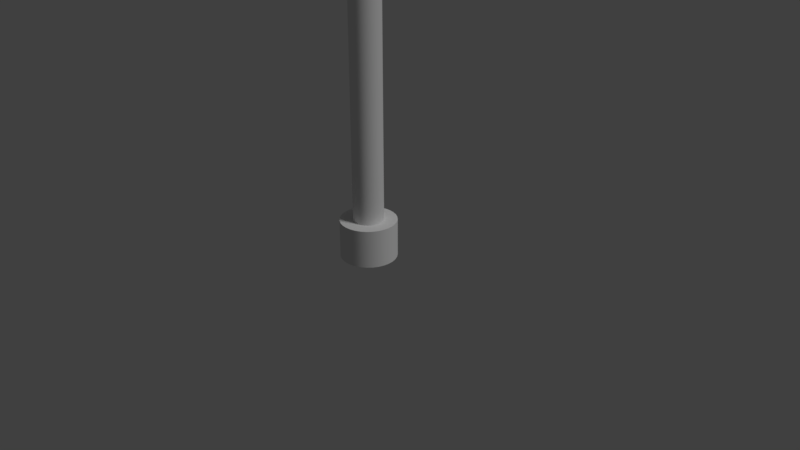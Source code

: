 # Source: lampPost1.blend  (saved by Blender 2.79.0; exported with 4.5.12 LTS)
import bpy
from mathutils import Matrix  # noqa: F401  (used for matrix-valued properties, if any)

bpy.ops.wm.read_factory_settings(use_empty=True)
scene = bpy.context.scene
scene.name = 'Scene'

# ---- collections
col_collection_1 = bpy.data.collections.new('Collection 1'); scene.collection.children.link(col_collection_1)

# ---- materials (node trees are filled in below, after node groups)
mat_light = bpy.data.materials.new('light')
mat_light.alpha_threshold = 0.0
mat_light.use_transparent_shadow = False
mat_light.roughness = 0.5
mat_light.line_color = (0.0, 0.0, 0.0, 1.0)
mat_post = bpy.data.materials.new('post')
mat_post.alpha_threshold = 0.0
mat_post.use_transparent_shadow = False
mat_post.roughness = 0.5
mat_post.specular_intensity = 0.125
mat_cement = bpy.data.materials.new('cement')
mat_cement.alpha_threshold = 0.0
mat_cement.use_transparent_shadow = False
mat_cement.roughness = 0.5
mat_cement.specular_intensity = 0.025

# ---- node groups
ng_auto_smooth = bpy.data.node_groups.new('Auto Smooth', 'GeometryNodeTree')
_s = ng_auto_smooth.interface.new_socket(name='Geometry', in_out='OUTPUT', socket_type='NodeSocketGeometry')
_s = ng_auto_smooth.interface.new_socket(name='Geometry', in_out='INPUT', socket_type='NodeSocketGeometry')
_s = ng_auto_smooth.interface.new_socket(name='Angle', in_out='INPUT', socket_type='NodeSocketFloat')
_s.subtype = 'ANGLE'
_s.min_value = 0.0
_s.max_value = 3.142
ng_auto_smooth.is_modifier = True
_N = ng_auto_smooth.nodes; _L = ng_auto_smooth.links
n0 = _N.new('NodeGroupOutput'); n0.name = 'Group Output'; n0.location = (480, -100)
n1 = _N.new('NodeGroupInput'); n1.name = 'Group Input'; n1.location = (-420, -300)
n2 = _N.new('NodeGroupInput'); n2.name = 'Group Input.001'; n2.location = (-60, -100)
n3 = _N.new('GeometryNodeSetShadeSmooth'); n3.name = 'Set Shade Smooth'; n3.location = (120, -100)
n3.domain = 'EDGE'
n4 = _N.new('GeometryNodeSetShadeSmooth'); n4.name = 'Set Shade Smooth.001'; n4.location = (300, -100)
n5 = _N.new('GeometryNodeInputMeshEdgeAngle'); n5.name = 'Edge Angle'; n5.location = (-420, -220)
n6 = _N.new('GeometryNodeInputEdgeSmooth'); n6.name = 'Is Edge Smooth'; n6.location = (-60, -160)
n7 = _N.new('GeometryNodeInputShadeSmooth'); n7.name = 'Is Face Smooth'; n7.location = (-240, -340)
n8 = _N.new('FunctionNodeBooleanMath'); n8.name = 'Boolean Math'; n8.location = (-60, -220)
n9 = _N.new('FunctionNodeCompare'); n9.name = 'Compare'; n9.location = (-240, -180)
n9.operation = 'LESS_EQUAL'
_L.new(n5.outputs[0], n9.inputs[0])
_L.new(n4.outputs[0], n0.inputs[0])
_L.new(n1.outputs[1], n9.inputs[1])
_L.new(n9.outputs[0], n8.inputs[0])
_L.new(n7.outputs[0], n8.inputs[1])
_L.new(n2.outputs[0], n3.inputs[0])
_L.new(n6.outputs[0], n3.inputs[1])
_L.new(n3.outputs[0], n4.inputs[0])
_L.new(n8.outputs[0], n3.inputs[2])
n0.is_active_output = True

# ---- material node trees

# ---- world
world_world = bpy.data.worlds.new('World'); scene.world = world_world
world_world.color = (0.05088, 0.05088, 0.05088)
world_world.use_sun_shadow = False
world_world.sun_shadow_jitter_overblur = 0.0
world_world.cycles.sampling_method = 'MANUAL'

# ---- cameras
cam_camera = bpy.data.cameras.new('Camera')
cam_camera.clip_end = 100.0
cam_camera.lens = 35.0
cam_camera.sensor_width = 32.0
cam_camera.sensor_height = 18.0
cam_camera.ortho_scale = 7.314
cam_camera.dof.focus_distance = 0.0
cam_camera.dof.aperture_fstop = 128.0

# ---- lights
light_lamp = bpy.data.lights.new('Lamp', 'SUN')
light_lamp.transmission_factor = 0.0
light_lamp.cutoff_distance = 30.0
light_lamp.angle = 0.1993
light_lamp.energy = 1.0
light_lamp.shadow_buffer_clip_start = 1.001
light_lamp.shadow_soft_size = 0.1
light_lamp.shadow_cascade_max_distance = 1000.0

# ---- meshes
me_cylinder = bpy.data.meshes.new('Cylinder')
me_cylinder.from_pydata([(-0.0001786, 5.588e-09, 7.5), (0.3549, 0.07063, 6.994), (-0.0001785, 1.863e-09, 6.988), (-0.3553, -0.07063, 6.994), (0.3549, -0.07063, 6.994), (-0.3553, 0.07063, 6.994), (0.3009, -0.2011, 6.994), (-0.3012, 0.2011, 6.994), (0.201, -0.301, 6.994), (-0.2013, 0.301, 6.994), (0.07045, -0.3551, 6.994), (0.07045, 0.3551, 6.994), (-0.07081, 0.3551, 6.994), (-0.07081, -0.3551, 6.994), (0.201, 0.301, 6.994), (-0.2013, -0.301, 6.994), (0.3009, 0.2011, 6.994), (-0.3012, -0.2011, 6.994), (0.02578, 0.1958, 7.597), (0.04101, 0.3115, 7.529), (0.01172, 0.08904, 7.63), (0.03437, 0.08298, 7.63), (0.07557, 0.1825, 7.597), (0.1202, 0.2902, 7.529), (0.1202, 0.1567, 7.597), (0.1912, 0.2492, 7.529), (0.05467, 0.07125, 7.63), (0.07125, 0.05467, 7.63), (0.1567, 0.1202, 7.597), (0.2492, 0.1912, 7.529), (0.2902, 0.1202, 7.529), (0.08298, 0.03437, 7.63), (0.1825, 0.07557, 7.597), (0.1958, 0.02578, 7.597), (0.3115, 0.04101, 7.529), (0.08904, 0.01172, 7.63), (0.08904, -0.01172, 7.63), (0.1958, -0.02578, 7.597), (0.3115, -0.04101, 7.529), (0.2902, -0.1202, 7.529), (0.08298, -0.03437, 7.63), (0.1825, -0.07557, 7.597), (0.1567, -0.1202, 7.597), (0.2492, -0.1912, 7.529), (0.07125, -0.05467, 7.63), (0.05467, -0.07125, 7.63), (0.1202, -0.1567, 7.597), (0.1912, -0.2492, 7.529), (0.1202, -0.2902, 7.529), (0.03437, -0.08297, 7.63), (0.07557, -0.1825, 7.597), (0.02578, -0.1958, 7.597), (0.04101, -0.3115, 7.529), (0.01172, -0.08904, 7.63), (-0.01172, -0.08904, 7.63), (-0.02578, -0.1958, 7.597), (-0.04101, -0.3115, 7.529), (-0.1202, -0.2902, 7.529), (-0.03437, -0.08297, 7.63), (-0.07557, -0.1825, 7.597), (-0.1202, -0.1567, 7.597), (-0.1912, -0.2492, 7.529), (-0.05467, -0.07125, 7.63), (-0.07125, -0.05467, 7.63), (-0.1567, -0.1202, 7.597), (-0.2492, -0.1912, 7.529), (-0.2902, -0.1202, 7.529), (-0.08298, -0.03437, 7.63), (-0.1825, -0.07557, 7.597), (-0.08904, -0.01172, 7.63), (-0.1958, -0.02578, 7.597), (-0.3115, -0.04101, 7.529), (-0.08904, 0.01172, 7.63), (-0.1958, 0.02578, 7.597), (-0.3115, 0.04101, 7.529), (-0.1825, 0.07557, 7.597), (-0.2902, 0.1202, 7.529), (-0.08298, 0.03437, 7.63), (-0.07125, 0.05467, 7.63), (-0.1567, 0.1202, 7.597), (-0.2492, 0.1912, 7.529), (-0.1912, 0.2492, 7.529), (-0.05467, 0.07125, 7.63), (-0.1202, 0.1567, 7.597), (-0.07557, 0.1825, 7.597), (-0.1202, 0.2902, 7.529), (-0.03437, 0.08298, 7.63), (-0.01172, 0.08904, 7.63), (-0.02578, 0.1958, 7.597), (-0.04101, 0.3115, 7.529), (0.03827, 0.1924, -6.0), (0.03827, 0.1924, 6.0), (0.109, 0.1631, -6.0), (0.109, 0.1631, 6.0), (0.1631, 0.109, -6.0), (0.1631, 0.109, 6.0), (0.1924, 0.03827, -6.0), (0.1924, 0.03827, 6.0), (0.1924, -0.03827, -6.0), (0.1924, -0.03827, 6.0), (0.1631, -0.109, -6.0), (0.1631, -0.109, 6.0), (0.109, -0.1631, -6.0), (0.109, -0.1631, 6.0), (0.03827, -0.1924, -6.0), (0.03827, -0.1924, 6.0), (-0.03827, -0.1924, -6.0), (-0.03827, -0.1924, 6.0), (-0.109, -0.1631, -6.0), (-0.109, -0.1631, 6.0), (-0.1631, -0.109, -6.0), (-0.1631, -0.109, 6.0), (-0.1924, -0.03827, -6.0), (-0.1924, -0.03827, 6.0), (-0.1924, 0.03827, -6.0), (-0.1924, 0.03827, 6.0), (-0.1631, 0.109, -6.0), (-0.1631, 0.109, 6.0), (-0.109, 0.1631, -6.0), (-0.109, 0.1631, 6.0), (-0.03827, 0.1924, -6.0), (-0.03827, 0.1924, 6.0), (0.07175, 0.3607, -6.0), (0.2043, 0.3058, -6.0), (0.3058, 0.2043, -6.0), (0.3607, 0.07175, -6.0), (0.3607, -0.07175, -6.0), (0.3058, -0.2043, -6.0), (0.2043, -0.3058, -6.0), (0.07175, -0.3607, -6.0), (-0.07175, -0.3607, -6.0), (-0.2043, -0.3058, -6.0), (-0.3058, -0.2043, -6.0), (-0.3607, -0.07175, -6.0), (-0.3607, 0.07175, -6.0), (-0.3058, 0.2043, -6.0), (-0.2043, 0.3058, -6.0), (-0.07175, 0.3607, -6.0), (0.07175, 0.3607, -6.5), (0.2043, 0.3058, -6.5), (0.3058, 0.2043, -6.5), (0.3607, 0.07175, -6.5), (0.3607, -0.07175, -6.5), (0.3058, -0.2043, -6.5), (0.2043, -0.3058, -6.5), (0.07175, -0.3607, -6.5), (-0.07175, -0.3607, -6.5), (-0.2043, -0.3058, -6.5), (-0.3058, -0.2043, -6.5), (-0.3607, -0.07175, -6.5), (-0.3607, 0.07175, -6.5), (-0.3058, 0.2043, -6.5), (-0.2043, 0.3058, -6.5), (-0.07175, 0.3607, -6.5), (0.1194, 0.6012, 7.0), (0.3404, 0.5097, 7.0), (0.5095, 0.3406, 7.0), (0.601, 0.1196, 7.0), (0.601, -0.1196, 7.0), (0.5095, -0.3406, 7.0), (0.3404, -0.5097, 7.0), (0.1194, -0.6012, 7.0), (-0.1198, -0.6012, 7.0), (-0.3407, -0.5097, 7.0), (-0.5099, -0.3406, 7.0), (-0.6014, -0.1196, 7.0), (-0.6014, 0.1196, 7.0), (-0.5099, 0.3406, 7.0), (-0.3407, 0.5097, 7.0), (-0.1198, 0.6012, 7.0), (0.1194, 0.6012, 7.5), (0.3404, 0.5097, 7.5), (0.5095, 0.3406, 7.5), (0.601, 0.1196, 7.5), (0.601, -0.1196, 7.5), (0.5095, -0.3406, 7.5), (0.3404, -0.5097, 7.5), (0.1194, -0.6012, 7.5), (-0.1198, -0.6012, 7.5), (-0.3407, -0.5097, 7.5), (-0.5099, -0.3406, 7.5), (-0.6014, -0.1196, 7.5), (-0.6014, 0.1196, 7.5), (-0.5099, 0.3406, 7.5), (-0.3407, 0.5097, 7.5), (-0.1198, 0.6012, 7.5), (0.1123, 0.0625, 6.1), (0.3498, 0.0625, 6.5), (0.2467, 0.0625, 6.3), (-0.1085, 0.0625, 6.1), (-0.2429, 0.0625, 6.3), (-0.5429, -0.0625, 6.7), (-0.5835, 0.0625, 6.9), (-0.5429, 0.0625, 6.7), (-0.471, 0.0625, 6.5), (0.1123, -0.0625, 6.1), (0.2467, -0.0625, 6.3), (0.3498, -0.0625, 6.5), (0.3717, 0.0625, 6.3), (0.5873, -0.0625, 6.9), (0.5467, -0.0625, 6.7), (-0.2335, -0.0625, 6.1), (-0.4179, 0.0625, 6.7), (-0.4585, -0.0625, 6.9), (-0.4179, -0.0625, 6.7), (-0.346, -0.0625, 6.5), (-0.2429, -0.0625, 6.3), (-0.3679, -0.0625, 6.3), (0.08054, 0.4058, 7.0), (0.2297, 0.344, 7.0), (0.3439, 0.2299, 7.0), (0.4056, 0.08072, 7.0), (0.4056, -0.08072, 7.0), (0.3439, -0.2299, 7.0), (0.2297, -0.344, 7.0), (0.08054, -0.4058, 7.0), (-0.0809, -0.4058, 7.0), (-0.2301, -0.344, 7.0), (-0.3442, -0.2299, 7.0), (-0.406, -0.08072, 7.0), (-0.406, 0.08072, 7.0), (-0.3442, 0.2299, 7.0), (-0.2301, 0.344, 7.0), (-0.0809, 0.4058, 7.0), (0.04775, 0.241, 6.989), (0.1363, 0.2043, 6.989), (0.2041, 0.1365, 6.989), (0.2408, 0.04793, 6.989), (0.2408, -0.04793, 6.989), (0.2041, -0.1365, 6.989), (0.1363, -0.2043, 6.989), (0.04775, -0.241, 6.989), (-0.04811, -0.241, 6.989), (-0.1367, -0.2043, 6.989), (-0.2045, -0.1365, 6.989), (-0.2411, -0.04793, 6.989), (-0.2411, 0.04793, 6.989), (-0.2044, 0.1365, 6.989), (-0.1367, 0.2043, 6.989), (-0.04811, 0.241, 6.989), (0.3619, -1.118e-08, 6.994), (0.3344, 0.1386, 6.994), (-0.3623, 1.863e-09, 6.994), (-0.3347, -0.1386, 6.994), (0.3344, -0.1386, 6.994), (-0.3347, 0.1386, 6.994), (0.2559, -0.2561, 6.994), (-0.2562, 0.2561, 6.994), (0.1384, -0.3346, 6.994), (-0.1388, 0.3346, 6.994), (-0.0001785, -0.3621, 6.994), (0.1384, 0.3346, 6.994), (-0.0001785, 0.3621, 6.994), (-0.1388, -0.3346, 6.994), (0.2559, 0.2561, 6.994), (-0.2562, -0.2561, 6.994), (0.4623, -0.0625, 6.9), (0.2373, 0.0625, 6.1), (0.2373, -0.0625, 6.1), (0.4217, -0.0625, 6.7), (0.4623, 0.0625, 6.9), (0.4217, 0.0625, 6.7), (0.5873, 0.0625, 6.9), (0.5467, 0.0625, 6.7), (0.4748, 0.0625, 6.5), (0.4748, -0.0625, 6.5), (0.3717, -0.0625, 6.3), (-0.4585, 0.0625, 6.9), (-0.1085, -0.0625, 6.1), (-0.2335, 0.0625, 6.1), (-0.346, 0.0625, 6.5), (-0.5835, -0.0625, 6.9), (-0.471, -0.0625, 6.5), (-0.3679, 0.0625, 6.3), (0.05111, 0.1908, 7.597), (0.08131, 0.3035, 7.529), (0.03925, 0.06798, 7.631), (0.09875, 0.171, 7.597), (0.1571, 0.2721, 7.529), (0.1408, 0.34, 7.488), (0.05326, 0.1286, 7.619), (0.09875, 0.2384, 7.567), (0.1396, 0.1396, 7.597), (0.2221, 0.2221, 7.529), (0.1571, 0.2047, 7.567), (0.08473, 0.1104, 7.619), (0.2241, 0.292, 7.488), (0.171, 0.09875, 7.597), (0.2721, 0.1571, 7.529), (0.1104, 0.08473, 7.619), (0.2047, 0.1571, 7.567), (0.292, 0.2241, 7.488), (0.1908, 0.05112, 7.597), (0.3035, 0.08131, 7.529), (0.34, 0.1408, 7.488), (0.2384, 0.09875, 7.567), (0.1286, 0.05326, 7.619), (0.1975, 1.392e-07, 7.597), (0.3142, 1.332e-07, 7.529), (0.2558, 0.03368, 7.567), (0.138, 0.01817, 7.619), (0.3649, 0.04804, 7.488), (0.1908, -0.05111, 7.597), (0.3035, -0.08131, 7.529), (0.3649, -0.04804, 7.488), (0.138, -0.01817, 7.619), (0.2558, -0.03368, 7.567), (0.171, -0.09875, 7.597), (0.2721, -0.1571, 7.529), (0.34, -0.1408, 7.488), (0.2384, -0.09875, 7.567), (0.1286, -0.05326, 7.619), (0.1396, -0.1396, 7.597), (0.2221, -0.2221, 7.529), (0.2047, -0.1571, 7.567), (0.1104, -0.08473, 7.619), (0.292, -0.2241, 7.488), (0.09875, -0.171, 7.597), (0.1571, -0.2721, 7.529), (0.2241, -0.292, 7.488), (0.08473, -0.1104, 7.619), (0.1571, -0.2047, 7.567), (0.05111, -0.1908, 7.597), (0.08131, -0.3035, 7.529), (0.1408, -0.34, 7.488), (0.09875, -0.2384, 7.567), (0.05326, -0.1286, 7.619), (-1.397e-09, -0.1975, 7.597), (-2.049e-08, -0.3142, 7.529), (0.03368, -0.2558, 7.567), (0.01817, -0.138, 7.619), (0.04804, -0.3649, 7.488), (-0.05111, -0.1908, 7.597), (-0.08131, -0.3035, 7.529), (-0.04804, -0.3649, 7.488), (-0.01817, -0.138, 7.619), (-0.03368, -0.2558, 7.567), (-0.09875, -0.171, 7.597), (-0.1571, -0.2721, 7.529), (-0.1408, -0.34, 7.488), (-0.09875, -0.2384, 7.567), (-0.05326, -0.1286, 7.619), (-0.1396, -0.1396, 7.597), (-0.2221, -0.2221, 7.529), (-0.1571, -0.2047, 7.567), (-0.08473, -0.1104, 7.619), (-0.2241, -0.292, 7.488), (-0.171, -0.09875, 7.597), (-0.2721, -0.1571, 7.529), (-0.292, -0.2241, 7.488), (-0.1104, -0.08473, 7.619), (-0.2047, -0.1571, 7.567), (-0.1908, -0.05111, 7.597), (-0.3035, -0.08131, 7.529), (-0.34, -0.1408, 7.488), (-0.2384, -0.09875, 7.567), (-0.1286, -0.05326, 7.619), (-0.1975, 1.392e-07, 7.597), (-0.3142, 1.425e-07, 7.529), (-0.138, -0.01817, 7.619), (-0.2558, -0.03368, 7.567), (-0.3649, -0.04804, 7.488), (-0.1908, 0.05112, 7.597), (-0.3035, 0.08131, 7.529), (-0.3649, 0.04804, 7.488), (-0.138, 0.01817, 7.619), (-0.2558, 0.03368, 7.567), (-0.171, 0.09875, 7.597), (-0.2721, 0.1571, 7.529), (-0.2384, 0.09875, 7.567), (-0.1286, 0.05326, 7.619), (-0.34, 0.1408, 7.488), (-0.1396, 0.1396, 7.597), (-0.2221, 0.2221, 7.529), (-0.1104, 0.08473, 7.619), (-0.2047, 0.1571, 7.567), (-0.292, 0.2241, 7.488), (-0.09875, 0.171, 7.597), (-0.1571, 0.2721, 7.529), (-0.2241, 0.292, 7.488), (-0.1571, 0.2047, 7.567), (-0.08473, 0.1104, 7.619), (-0.05111, 0.1908, 7.597), (-0.08131, 0.3035, 7.529), (-0.09875, 0.2384, 7.567), (-0.05326, 0.1286, 7.619), (-0.1408, 0.34, 7.488), (3.725e-09, 0.1975, 7.597), (2.608e-08, 0.3142, 7.529), (-0.04804, 0.3649, 7.488), (-0.01817, 0.138, 7.619), (-0.03368, 0.2558, 7.567), (-5.262e-08, 0.07849, 7.631), (0.02032, 0.07582, 7.631), (0.03368, 0.2558, 7.567), (0.01817, 0.138, 7.619), (0.04804, 0.3649, 7.488), (0.0555, 0.0555, 7.631), (0.06798, 0.03925, 7.631), (0.07582, 0.02032, 7.631), (0.07849, 6.775e-08, 7.631), (0.07582, -0.02032, 7.631), (0.06798, -0.03925, 7.631), (0.0555, -0.0555, 7.631), (0.03925, -0.06798, 7.631), (0.02032, -0.07582, 7.631), (-3.912e-08, -0.07849, 7.631), (-0.02032, -0.07582, 7.631), (-0.03925, -0.06798, 7.631), (-0.0555, -0.0555, 7.631), (-0.06798, -0.03925, 7.631), (-0.07582, -0.02032, 7.631), (-0.07849, 5.728e-08, 7.631), (-0.07582, 0.02032, 7.631), (-0.06798, 0.03925, 7.631), (-0.0555, 0.0555, 7.631), (-0.03925, 0.06798, 7.631), (-0.02032, 0.07582, 7.631), (1.639e-08, 0.1962, -6.0), (1.639e-08, 0.1962, 6.0), (0.07508, 0.1813, -6.0), (0.07508, 0.1813, 6.0), (0.1387, 0.1387, -6.0), (0.1387, 0.1387, 6.0), (0.1813, 0.07508, -6.0), (0.1813, 0.07508, 6.0), (0.1962, -9.7e-09, -6.0), (0.1962, -9.7e-09, 6.0), (0.1813, -0.07508, -6.0), (0.1813, -0.07508, 6.0), (0.1387, -0.1387, -6.0), (0.1387, -0.1387, 6.0), (0.07508, -0.1813, -6.0), (0.07508, -0.1813, 6.0), (3.345e-08, -0.1962, -6.0), (3.345e-08, -0.1962, 6.0), (-0.07508, -0.1813, -6.0), (-0.07508, -0.1813, 6.0), (-0.1387, -0.1387, -6.0), (-0.1387, -0.1387, 6.0), (-0.1813, -0.07508, -6.0), (-0.1813, -0.07508, 6.0), (-0.1962, 2.371e-09, -6.0), (-0.1962, 2.371e-09, 6.0), (-0.1813, 0.07508, -6.0), (-0.1813, 0.07508, 6.0), (-0.1387, 0.1387, -6.0), (-0.1387, 0.1387, 6.0), (-0.07508, 0.1813, -6.0), (-0.07508, 0.1813, 6.0), (1.83e-08, 0.3679, -6.0), (0.1408, 0.3399, -6.0), (0.2601, 0.2601, -6.0), (0.3399, 0.1408, -6.0), (0.3679, -1.839e-08, -6.0), (0.3399, -0.1408, -6.0), (0.2601, -0.2601, -6.0), (0.1408, -0.3399, -6.0), (5.332e-08, -0.3679, -6.0), (-0.1408, -0.3399, -6.0), (-0.2601, -0.2601, -6.0), (-0.3399, -0.1408, -6.0), (-0.3679, 9.79e-10, -6.0), (-0.3399, 0.1408, -6.0), (-0.2601, 0.2601, -6.0), (-0.1408, 0.3399, -6.0), (1.83e-08, 0.3679, -6.5), (0.1408, 0.3399, -6.5), (0.2601, 0.2601, -6.5), (0.3399, 0.1408, -6.5), (0.3679, -1.839e-08, -6.5), (0.3399, -0.1408, -6.5), (0.2601, -0.2601, -6.5), (0.1408, -0.3399, -6.5), (5.332e-08, -0.3679, -6.5), (-0.1408, -0.3399, -6.5), (-0.2601, -0.2601, -6.5), (-0.3399, -0.1408, -6.5), (-0.3679, 9.79e-10, -6.5), (-0.3399, 0.1408, -6.5), (-0.2601, 0.2601, -6.5), (-0.1408, 0.3399, -6.5), (-0.0001785, 0.6131, 7.0), (0.2344, 0.5664, 7.0), (0.4334, 0.4335, 7.0), (0.5663, 0.2346, 7.0), (0.6129, -3.111e-08, 7.0), (0.5663, -0.2346, 7.0), (0.4334, -0.4335, 7.0), (0.2344, -0.5664, 7.0), (-0.0001785, -0.6131, 7.0), (-0.2348, -0.5664, 7.0), (-0.4337, -0.4335, 7.0), (-0.5666, -0.2346, 7.0), (-0.6133, 6.147e-09, 7.0), (-0.5666, 0.2346, 7.0), (-0.4337, 0.4335, 7.0), (-0.2348, 0.5664, 7.0), (-0.0001785, 0.6131, 7.5), (0.2344, 0.5664, 7.5), (0.4334, 0.4335, 7.5), (0.5663, 0.2346, 7.5), (0.6129, -3.111e-08, 7.5), (0.5663, -0.2346, 7.5), (0.4334, -0.4335, 7.5), (0.2344, -0.5664, 7.5), (-0.0001785, -0.6131, 7.5), (-0.2348, -0.5664, 7.5), (-0.4337, -0.4335, 7.5), (-0.5666, -0.2346, 7.5), (-0.6133, 6.147e-09, 7.5), (-0.5666, 0.2346, 7.5), (-0.4337, 0.4335, 7.5), (-0.2348, 0.5664, 7.5), (0.03732, 0.0625, 6.0), (0.4748, 0.0625, 7.0), (0.1623, -0.0625, 6.0), (0.1623, 0.0625, 6.0), (0.5998, 0.0625, 7.0), (0.4459, -0.0625, 6.8), (0.3897, 0.0625, 6.6), (0.3022, 0.0625, 6.4), (0.1834, 0.0625, 6.2), (0.5147, 0.0625, 6.6), (0.4272, -0.0625, 6.4), (-0.03351, 0.0625, 6.0), (-0.471, 0.0625, 7.0), (-0.03351, -0.0625, 6.0), (-0.1585, 0.0625, 6.0), (-0.596, 0.0625, 7.0), (-0.1796, 0.0625, 6.2), (-0.2984, 0.0625, 6.4), (-0.5671, -0.0625, 6.8), (-0.5109, -0.0625, 6.6), (-0.5671, 0.0625, 6.8), (-0.5109, 0.0625, 6.6), (-0.4234, 0.0625, 6.4), (0.03732, -0.0625, 6.0), (0.4748, -0.0625, 7.0), (0.5998, -0.0625, 7.0), (0.1834, -0.0625, 6.2), (0.3022, -0.0625, 6.4), (0.3897, -0.0625, 6.6), (0.4459, 0.0625, 6.8), (0.5709, 0.0625, 6.8), (0.4272, 0.0625, 6.4), (0.3084, 0.0625, 6.2), (0.5709, -0.0625, 6.8), (0.5147, -0.0625, 6.6), (0.3084, -0.0625, 6.2), (-0.471, -0.0625, 7.0), (-0.1585, -0.0625, 6.0), (-0.596, -0.0625, 7.0), (-0.3859, 0.0625, 6.6), (-0.4421, 0.0625, 6.8), (-0.4421, -0.0625, 6.8), (-0.3859, -0.0625, 6.6), (-0.2984, -0.0625, 6.4), (-0.1796, -0.0625, 6.2), (-0.4234, -0.0625, 6.4), (-0.3046, -0.0625, 6.2), (-0.3046, 0.0625, 6.2), (-0.0001785, 0.4138, 7.0), (0.1582, 0.3823, 7.0), (0.2925, 0.2926, 7.0), (0.3822, 0.1584, 7.0), (0.4137, -1.836e-08, 7.0), (0.3822, -0.1584, 7.0), (0.2925, -0.2926, 7.0), (0.1582, -0.3823, 7.0), (-0.0001785, -0.4138, 7.0), (-0.1586, -0.3823, 7.0), (-0.2928, -0.2926, 7.0), (-0.3825, -0.1584, 7.0), (-0.414, 2.969e-09, 7.0), (-0.3825, 0.1584, 7.0), (-0.2928, 0.2926, 7.0), (-0.1586, 0.3823, 7.0), (-0.0001785, 0.2962, 6.99), (0.1132, 0.2737, 6.99), (0.2093, 0.2095, 6.99), (0.2735, 0.1134, 6.99), (0.296, -8.202e-09, 6.99), (0.2735, -0.1134, 6.99), (0.2093, -0.2095, 6.99), (0.1132, -0.2737, 6.99), (-0.0001785, -0.2962, 6.99), (-0.1135, -0.2737, 6.99), (-0.2096, -0.2095, 6.99), (-0.2738, -0.1134, 6.99), (-0.2964, 3.585e-09, 6.99), (-0.2738, 0.1134, 6.99), (-0.2096, 0.2095, 6.99), (-0.1135, 0.2737, 6.99), (0.03529, 0.1317, 7.619), (0.06679, 0.2493, 7.567), (0.09526, 0.3555, 7.488), (-9.791e-08, -2.712e-08, 7.64), (0.06818, 0.1181, 7.619), (0.129, 0.2235, 7.567), (0.184, 0.3188, 7.488), (0.09642, 0.09642, 7.619), (0.1825, 0.1825, 7.567), (0.2603, 0.2603, 7.488), (0.1181, 0.06818, 7.619), (0.2235, 0.129, 7.567), (0.3188, 0.184, 7.488), (0.1317, 0.03529, 7.619), (0.2493, 0.06679, 7.567), (0.3555, 0.09526, 7.488), (0.1364, 1.237e-07, 7.619), (0.258, 1.357e-07, 7.567), (0.3681, 1.31e-07, 7.488), (0.1317, -0.03529, 7.619), (0.2493, -0.06679, 7.567), (0.3555, -0.09526, 7.488), (0.1181, -0.06818, 7.619), (0.2235, -0.129, 7.567), (0.3188, -0.184, 7.488), (0.09642, -0.09642, 7.619), (0.1825, -0.1825, 7.567), (0.2603, -0.2603, 7.488), (0.06818, -0.1181, 7.619), (0.129, -0.2235, 7.567), (0.184, -0.3188, 7.488), (0.03529, -0.1317, 7.619), (0.06679, -0.2493, 7.567), (0.09526, -0.3555, 7.488), (-5.965e-09, -0.1364, 7.619), (-1.113e-08, -0.258, 7.567), (-2.961e-08, -0.3681, 7.488), (-0.03529, -0.1317, 7.619), (-0.06679, -0.2493, 7.567), (-0.09526, -0.3555, 7.488), (-0.06818, -0.1181, 7.619), (-0.129, -0.2235, 7.567), (-0.184, -0.3188, 7.488), (-0.09642, -0.09642, 7.619), (-0.1825, -0.1825, 7.567), (-0.2603, -0.2603, 7.488), (-0.1181, -0.06818, 7.619), (-0.2235, -0.129, 7.567), (-0.3188, -0.184, 7.488), (-0.1317, -0.03529, 7.619), (-0.2493, -0.06679, 7.567), (-0.3555, -0.09526, 7.488), (-0.1364, 1.126e-07, 7.619), (-0.258, 1.46e-07, 7.567), (-0.3681, 1.351e-07, 7.488), (-0.1317, 0.03529, 7.619), (-0.2493, 0.06679, 7.567), (-0.3555, 0.09526, 7.488), (-0.1181, 0.06818, 7.619), (-0.2235, 0.129, 7.567), (-0.3188, 0.184, 7.488), (-0.09642, 0.09642, 7.619), (-0.1825, 0.1825, 7.567), (-0.2603, 0.2603, 7.488), (-0.06818, 0.1181, 7.619), (-0.129, 0.2235, 7.567), (-0.184, 0.3188, 7.488), (-0.03529, 0.1317, 7.619), (-0.06679, 0.2493, 7.567), (-0.09526, 0.3555, 7.488), (-1.951e-08, 0.1364, 7.619), (1.774e-08, 0.258, 7.567), (3.232e-08, 0.3681, 7.488)], [], [(421, 420, 90, 91), (421, 93, 92, 420), (423, 422, 92, 93), (423, 95, 94, 422), (425, 424, 94, 95), (425, 97, 96, 424), (427, 426, 96, 97), (427, 99, 98, 426), (429, 428, 98, 99), (429, 101, 100, 428), (431, 430, 100, 101), (431, 103, 102, 430), (433, 432, 102, 103), (433, 105, 104, 432), (435, 434, 104, 105), (435, 107, 106, 434), (437, 436, 106, 107), (437, 109, 108, 436), (439, 438, 108, 109), (439, 111, 110, 438), (441, 440, 110, 111), (441, 113, 112, 440), (443, 442, 112, 113), (443, 115, 114, 442), (445, 444, 114, 115), (445, 117, 116, 444), (447, 446, 116, 117), (447, 119, 118, 446), (91, 419, 121, 449, 119, 447, 117, 445, 115, 443, 113, 441, 111, 439, 109, 437, 107, 435, 105, 433, 103, 431, 101, 429, 99, 427, 97, 425, 95, 423, 93, 421), (449, 448, 118, 119), (449, 121, 120, 448), (418, 120, 121, 419), (438, 460, 131, 108), (448, 465, 136, 118), (108, 131, 459, 436), (424, 453, 124, 94), (118, 136, 464, 446), (434, 458, 129, 104), (94, 124, 452, 422), (420, 451, 122, 90), (104, 129, 457, 432), (444, 463, 134, 114), (90, 122, 450, 418), (430, 456, 127, 100), (114, 134, 462, 442), (440, 461, 132, 110), (100, 127, 455, 428), (450, 137, 120, 418), (110, 132, 460, 438), (426, 454, 125, 96), (120, 137, 465, 448), (459, 130, 106, 436), (96, 125, 453, 424), (464, 135, 116, 446), (106, 130, 458, 434), (452, 123, 92, 422), (116, 135, 463, 444), (457, 128, 102, 432), (92, 123, 451, 420), (462, 133, 112, 442), (102, 128, 456, 430), (455, 126, 98, 428), (112, 133, 461, 440), (461, 477, 148, 132), (98, 126, 454, 426), (454, 470, 141, 125), (132, 148, 476, 460), (462, 478, 149, 133), (125, 141, 469, 453), (455, 471, 142, 126), (133, 149, 477, 461), (463, 479, 150, 134), (126, 142, 470, 454), (456, 472, 143, 127), (134, 150, 478, 462), (464, 480, 151, 135), (127, 143, 471, 455), (457, 473, 144, 128), (135, 151, 479, 463), (465, 481, 152, 136), (128, 144, 472, 456), (458, 474, 145, 129), (136, 152, 480, 464), (451, 467, 138, 122), (129, 145, 473, 457), (466, 153, 137, 450), (122, 138, 466, 450), (459, 475, 146, 130), (137, 153, 481, 465), (452, 468, 139, 123), (130, 146, 474, 458), (476, 147, 131, 460), (123, 139, 467, 451), (469, 140, 124, 453), (131, 147, 475, 459), (488, 568, 213, 159), (124, 140, 468, 452), (487, 503, 175, 159), (159, 213, 567, 487), (0, 171, 499, 170), (0, 170, 498, 185), (0, 185, 513, 184), (0, 184, 512, 183), (0, 183, 511, 182), (0, 182, 510, 181), (0, 181, 509, 180), (0, 180, 508, 179), (0, 179, 507, 178), (0, 178, 506, 177), (0, 177, 505, 176), (0, 176, 504, 175), (0, 175, 503, 174), (0, 174, 502, 173), (0, 173, 501, 172), (0, 172, 500, 171), (495, 511, 183, 167), (159, 175, 504, 488), (504, 176, 160, 488), (167, 183, 512, 496), (512, 184, 168, 496), (160, 176, 505, 489), (505, 177, 161, 489), (168, 184, 513, 497), (482, 498, 170, 154), (161, 177, 506, 490), (513, 185, 169, 497), (154, 170, 499, 483), (506, 178, 162, 490), (169, 185, 498, 482), (499, 171, 155, 483), (162, 178, 507, 491), (507, 179, 163, 491), (155, 171, 500, 484), (500, 172, 156, 484), (163, 179, 508, 492), (508, 180, 164, 492), (156, 172, 501, 485), (501, 173, 157, 485), (164, 180, 509, 493), (509, 181, 165, 493), (157, 173, 502, 486), (502, 174, 158, 486), (165, 181, 510, 494), (510, 182, 166, 494), (158, 174, 503, 487), (538, 515, 260, 256), (166, 182, 511, 495), (515, 518, 262, 260), (256, 260, 543, 519), (518, 539, 199, 262), (260, 262, 544, 543), (539, 538, 256, 199), (262, 199, 547, 544), (549, 540, 195, 258), (199, 256, 519, 547), (524, 541, 196, 266), (258, 195, 537, 516), (548, 542, 197, 265), (266, 196, 540, 549), (547, 519, 259, 200), (265, 197, 541, 524), (546, 549, 258, 257), (200, 259, 542, 548), (545, 524, 266, 198), (257, 258, 516, 517), (523, 548, 265, 264), (198, 266, 549, 546), (544, 547, 200, 263), (264, 265, 524, 545), (522, 546, 257, 186), (263, 200, 548, 523), (521, 545, 198, 188), (186, 257, 517, 514), (520, 523, 264, 187), (188, 198, 546, 522), (543, 544, 263, 261), (187, 264, 545, 521), (540, 522, 186, 195), (261, 263, 523, 520), (541, 521, 188, 196), (195, 186, 514, 537), (542, 520, 187, 197), (196, 188, 522, 540), (519, 543, 261, 259), (197, 187, 521, 541), (526, 550, 203, 267), (259, 261, 520, 542), (550, 552, 271, 203), (267, 203, 555, 554), (552, 529, 192, 271), (203, 271, 532, 555), (529, 526, 267, 192), (271, 192, 534, 532), (561, 530, 189, 269), (192, 267, 554, 534), (536, 531, 190, 273), (269, 189, 525, 528), (535, 553, 270, 194), (273, 190, 530, 561), (534, 554, 202, 193), (194, 270, 531, 536), (560, 561, 269, 201), (193, 202, 553, 535), (559, 536, 273, 207), (201, 269, 528, 551), (533, 535, 194, 272), (207, 273, 561, 560), (532, 534, 193, 191), (272, 194, 536, 559), (558, 560, 201, 268), (191, 193, 535, 533), (556, 533, 272, 205), (268, 201, 551, 527), (555, 532, 191, 204), (205, 272, 559, 557), (530, 558, 268, 189), (204, 191, 533, 556), (531, 557, 206, 190), (189, 268, 527, 525), (553, 556, 205, 270), (190, 206, 558, 530), (557, 559, 207, 206), (270, 205, 557, 531), (554, 555, 204, 202), (206, 207, 560, 558), (496, 576, 221, 167), (202, 204, 556, 553), (1, 241, 565, 211), (1, 211, 566, 240), (1, 240, 582, 227), (1, 227, 581, 241), (489, 569, 214, 160), (167, 221, 575, 495), (497, 577, 222, 168), (160, 214, 568, 488), (490, 570, 215, 161), (168, 222, 576, 496), (483, 563, 208, 154), (161, 215, 569, 489), (562, 223, 169, 482), (154, 208, 562, 482), (491, 571, 216, 162), (169, 223, 577, 497), (484, 564, 209, 155), (162, 216, 570, 490), (492, 572, 217, 163), (155, 209, 563, 483), (485, 565, 210, 156), (163, 217, 571, 491), (493, 573, 218, 164), (156, 210, 564, 484), (486, 566, 211, 157), (164, 218, 572, 492), (494, 574, 219, 165), (157, 211, 565, 485), (567, 212, 158, 487), (165, 219, 573, 493), (575, 220, 166, 495), (158, 212, 566, 486), (166, 220, 574, 494), (2, 224, 579, 225), (2, 225, 580, 226), (2, 226, 581, 227), (2, 227, 582, 228), (2, 228, 583, 229), (2, 229, 584, 230), (2, 230, 585, 231), (2, 231, 586, 232), (2, 232, 587, 233), (2, 233, 588, 234), (2, 234, 589, 235), (2, 235, 590, 236), (2, 236, 591, 237), (2, 237, 592, 238), (2, 238, 593, 239), (2, 239, 578, 224), (3, 243, 573, 219), (3, 219, 574, 242), (3, 242, 590, 235), (3, 235, 589, 243), (4, 240, 566, 212), (4, 212, 567, 244), (4, 244, 583, 228), (4, 228, 582, 240), (5, 242, 574, 220), (5, 220, 575, 245), (5, 245, 591, 236), (5, 236, 590, 242), (6, 244, 567, 213), (6, 213, 568, 246), (6, 246, 584, 229), (6, 229, 583, 244), (7, 245, 575, 221), (7, 221, 576, 247), (7, 247, 592, 237), (7, 237, 591, 245), (8, 246, 568, 214), (8, 214, 569, 248), (8, 248, 585, 230), (8, 230, 584, 246), (9, 247, 576, 222), (9, 222, 577, 249), (9, 249, 593, 238), (9, 238, 592, 247), (10, 248, 569, 215), (10, 215, 570, 250), (10, 250, 586, 231), (10, 231, 585, 248), (11, 252, 562, 208), (11, 208, 563, 251), (11, 251, 579, 224), (11, 224, 578, 252), (12, 249, 577, 223), (12, 223, 562, 252), (12, 252, 578, 239), (12, 239, 593, 249), (13, 250, 570, 216), (13, 216, 571, 253), (13, 253, 587, 232), (13, 232, 586, 250), (14, 251, 563, 209), (14, 209, 564, 254), (14, 254, 580, 225), (14, 225, 579, 251), (15, 253, 571, 217), (15, 217, 572, 255), (15, 255, 588, 233), (15, 233, 587, 253), (16, 254, 564, 210), (16, 210, 565, 241), (16, 241, 581, 226), (16, 226, 580, 254), (17, 255, 572, 218), (17, 218, 573, 243), (17, 243, 589, 234), (17, 234, 588, 255), (18, 394, 665, 387), (18, 387, 664, 395), (18, 395, 594, 274), (18, 274, 595, 394), (19, 396, 666, 388), (19, 388, 665, 394), (19, 394, 595, 275), (19, 275, 596, 396), (20, 395, 664, 392), (20, 392, 597, 393), (20, 393, 594, 395), (21, 280, 594, 393), (21, 393, 597, 276), (21, 276, 598, 280), (22, 281, 595, 274), (22, 274, 594, 280), (22, 280, 598, 277), (22, 277, 599, 281), (23, 279, 596, 275), (23, 275, 595, 281), (23, 281, 599, 278), (23, 278, 600, 279), (24, 284, 599, 277), (24, 277, 598, 285), (24, 285, 601, 282), (24, 282, 602, 284), (25, 286, 600, 278), (25, 278, 599, 284), (25, 284, 602, 283), (25, 283, 603, 286), (26, 285, 598, 276), (26, 276, 597, 397), (26, 397, 601, 285), (27, 289, 601, 397), (27, 397, 597, 398), (27, 398, 604, 289), (28, 290, 602, 282), (28, 282, 601, 289), (28, 289, 604, 287), (28, 287, 605, 290), (29, 291, 603, 283), (29, 283, 602, 290), (29, 290, 605, 288), (29, 288, 606, 291), (30, 294, 606, 288), (30, 288, 605, 295), (30, 295, 608, 293), (30, 293, 609, 294), (31, 296, 604, 398), (31, 398, 597, 399), (31, 399, 607, 296), (32, 295, 605, 287), (32, 287, 604, 296), (32, 296, 607, 292), (32, 292, 608, 295), (33, 299, 608, 292), (33, 292, 607, 300), (33, 300, 610, 297), (33, 297, 611, 299), (34, 301, 609, 293), (34, 293, 608, 299), (34, 299, 611, 298), (34, 298, 612, 301), (35, 300, 607, 399), (35, 399, 597, 400), (35, 400, 610, 300), (36, 305, 610, 400), (36, 400, 597, 401), (36, 401, 613, 305), (37, 306, 611, 297), (37, 297, 610, 305), (37, 305, 613, 302), (37, 302, 614, 306), (38, 304, 612, 298), (38, 298, 611, 306), (38, 306, 614, 303), (38, 303, 615, 304), (39, 309, 615, 303), (39, 303, 614, 310), (39, 310, 617, 308), (39, 308, 618, 309), (40, 311, 613, 401), (40, 401, 597, 402), (40, 402, 616, 311), (41, 310, 614, 302), (41, 302, 613, 311), (41, 311, 616, 307), (41, 307, 617, 310), (42, 314, 617, 307), (42, 307, 616, 315), (42, 315, 619, 312), (42, 312, 620, 314), (43, 316, 618, 308), (43, 308, 617, 314), (43, 314, 620, 313), (43, 313, 621, 316), (44, 315, 616, 402), (44, 402, 597, 403), (44, 403, 619, 315), (45, 320, 619, 403), (45, 403, 597, 404), (45, 404, 622, 320), (46, 321, 620, 312), (46, 312, 619, 320), (46, 320, 622, 317), (46, 317, 623, 321), (47, 319, 621, 313), (47, 313, 620, 321), (47, 321, 623, 318), (47, 318, 624, 319), (48, 324, 624, 318), (48, 318, 623, 325), (48, 325, 626, 323), (48, 323, 627, 324), (49, 326, 622, 404), (49, 404, 597, 405), (49, 405, 625, 326), (50, 325, 623, 317), (50, 317, 622, 326), (50, 326, 625, 322), (50, 322, 626, 325), (51, 329, 626, 322), (51, 322, 625, 330), (51, 330, 628, 327), (51, 327, 629, 329), (52, 331, 627, 323), (52, 323, 626, 329), (52, 329, 629, 328), (52, 328, 630, 331), (53, 330, 625, 405), (53, 405, 597, 406), (53, 406, 628, 330), (54, 335, 628, 406), (54, 406, 597, 407), (54, 407, 631, 335), (55, 336, 629, 327), (55, 327, 628, 335), (55, 335, 631, 332), (55, 332, 632, 336), (56, 334, 630, 328), (56, 328, 629, 336), (56, 336, 632, 333), (56, 333, 633, 334), (57, 339, 633, 333), (57, 333, 632, 340), (57, 340, 635, 338), (57, 338, 636, 339), (58, 341, 631, 407), (58, 407, 597, 408), (58, 408, 634, 341), (59, 340, 632, 332), (59, 332, 631, 341), (59, 341, 634, 337), (59, 337, 635, 340), (60, 344, 635, 337), (60, 337, 634, 345), (60, 345, 637, 342), (60, 342, 638, 344), (61, 346, 636, 338), (61, 338, 635, 344), (61, 344, 638, 343), (61, 343, 639, 346), (62, 345, 634, 408), (62, 408, 597, 409), (62, 409, 637, 345), (63, 350, 637, 409), (63, 409, 597, 410), (63, 410, 640, 350), (64, 351, 638, 342), (64, 342, 637, 350), (64, 350, 640, 347), (64, 347, 641, 351), (65, 349, 639, 343), (65, 343, 638, 351), (65, 351, 641, 348), (65, 348, 642, 349), (66, 354, 642, 348), (66, 348, 641, 355), (66, 355, 644, 353), (66, 353, 645, 354), (67, 356, 640, 410), (67, 410, 597, 411), (67, 411, 643, 356), (68, 355, 641, 347), (68, 347, 640, 356), (68, 356, 643, 352), (68, 352, 644, 355), (69, 359, 643, 411), (69, 411, 597, 412), (69, 412, 646, 359), (70, 360, 644, 352), (70, 352, 643, 359), (70, 359, 646, 357), (70, 357, 647, 360), (71, 361, 645, 353), (71, 353, 644, 360), (71, 360, 647, 358), (71, 358, 648, 361), (72, 365, 646, 412), (72, 412, 597, 413), (72, 413, 649, 365), (73, 366, 647, 357), (73, 357, 646, 365), (73, 365, 649, 362), (73, 362, 650, 366), (74, 364, 648, 358), (74, 358, 647, 366), (74, 366, 650, 363), (74, 363, 651, 364), (75, 369, 650, 362), (75, 362, 649, 370), (75, 370, 652, 367), (75, 367, 653, 369), (76, 371, 651, 363), (76, 363, 650, 369), (76, 369, 653, 368), (76, 368, 654, 371), (77, 370, 649, 413), (77, 413, 597, 414), (77, 414, 652, 370), (78, 374, 652, 414), (78, 414, 597, 415), (78, 415, 655, 374), (79, 375, 653, 367), (79, 367, 652, 374), (79, 374, 655, 372), (79, 372, 656, 375), (80, 376, 654, 368), (80, 368, 653, 375), (80, 375, 656, 373), (80, 373, 657, 376), (81, 379, 657, 373), (81, 373, 656, 380), (81, 380, 659, 378), (81, 378, 660, 379), (82, 381, 655, 415), (82, 415, 597, 416), (82, 416, 658, 381), (83, 380, 656, 372), (83, 372, 655, 381), (83, 381, 658, 377), (83, 377, 659, 380), (84, 384, 659, 377), (84, 377, 658, 385), (84, 385, 661, 382), (84, 382, 662, 384), (85, 386, 660, 378), (85, 378, 659, 384), (85, 384, 662, 383), (85, 383, 663, 386), (86, 385, 658, 416), (86, 416, 597, 417), (86, 417, 661, 385), (87, 390, 661, 417), (87, 417, 597, 392), (87, 392, 664, 390), (88, 391, 662, 382), (88, 382, 661, 390), (88, 390, 664, 387), (88, 387, 665, 391), (89, 389, 663, 383), (89, 383, 662, 391), (89, 391, 665, 388), (89, 388, 666, 389), (418, 419, 91, 90)])
me_cylinder.polygons.foreach_set('use_smooth', [1, 1, 1, 1, 1, 1, 1, 1, 1, 1, 1, 1, 1, 1, 1, 1, 1, 1, 1, 1, 1, 1, 1, 1, 1, 1, 1, 1, 0, 1, 1, 1, 0, 0, 0, 0, 0, 0, 0, 0, 0, 0, 0, 0, 0, 0, 0, 0, 0, 0, 0, 0, 0, 0, 0, 0, 0, 0, 0, 0, 0, 0, 0, 1, 0, 1, 1, 1, 1, 1, 1, 1, 1, 1, 1, 1, 1, 1, 1, 1, 1, 1, 1, 1, 1, 1, 1, 1, 1, 1, 1, 1, 1, 1, 1, 0, 1, 1, 0, 0, 0, 0, 0, 0, 0, 0, 0, 0, 0, 0, 0, 0, 0, 0, 0, 1, 1, 1, 1, 1, 1, 1, 1, 1, 1, 1, 1, 1, 1, 1, 1, 1, 1, 1, 1, 1, 1, 1, 1, 1, 1, 1, 1, 1, 1, 1, 1, 1, 1, 1, 1, 1, 1, 1, 1, 1, 1, 1, 1, 1, 1, 1, 1, 1, 1, 1, 1, 1, 1, 1, 1, 1, 1, 1, 1, 1, 1, 1, 1, 1, 1, 1, 1, 1, 1, 1, 1, 1, 1, 1, 1, 1, 1, 1, 1, 1, 1, 1, 1, 1, 1, 1, 1, 1, 1, 1, 1, 1, 1, 1, 1, 1, 1, 1, 1, 1, 1, 1, 1, 1, 1, 1, 1, 1, 1, 0, 1, 1, 1, 1, 1, 0, 0, 0, 0, 0, 0, 0, 0, 0, 0, 0, 0, 0, 0, 0, 0, 0, 0, 0, 0, 0, 0, 0, 0, 0, 0, 0, 0, 0, 1, 1, 1, 1, 1, 1, 1, 1, 1, 1, 1, 1, 1, 1, 1, 1, 1, 1, 1, 1, 1, 1, 1, 1, 1, 1, 1, 1, 1, 1, 1, 1, 1, 1, 1, 1, 1, 1, 1, 1, 1, 1, 1, 1, 1, 1, 1, 1, 1, 1, 1, 1, 1, 1, 1, 1, 1, 1, 1, 1, 1, 1, 1, 1, 1, 1, 1, 1, 1, 1, 1, 1, 1, 1, 1, 1, 1, 1, 1, 1, 1, 1, 1, 1, 1, 1, 1, 1, 1, 1, 1, 1, 1, 1, 1, 1, 1, 1, 1, 1, 1, 1, 1, 1, 1, 1, 1, 1, 1, 1, 1, 1, 1, 1, 1, 1, 1, 1, 1, 1, 1, 1, 1, 1, 1, 1, 1, 1, 1, 1, 1, 1, 1, 1, 1, 1, 1, 1, 1, 1, 1, 1, 1, 1, 1, 1, 1, 1, 1, 1, 1, 1, 1, 1, 1, 1, 1, 1, 1, 1, 1, 1, 1, 1, 1, 1, 1, 1, 1, 1, 1, 1, 1, 1, 1, 1, 1, 1, 1, 1, 1, 1, 1, 1, 1, 1, 1, 1, 1, 1, 1, 1, 1, 1, 1, 1, 1, 1, 1, 1, 1, 1, 1, 1, 1, 1, 1, 1, 1, 1, 1, 1, 1, 1, 1, 1, 1, 1, 1, 1, 1, 1, 1, 1, 1, 1, 1, 1, 1, 1, 1, 1, 1, 1, 1, 1, 1, 1, 1, 1, 1, 1, 1, 1, 1, 1, 1, 1, 1, 1, 1, 1, 1, 1, 1, 1, 1, 1, 1, 1, 1, 1, 1, 1, 1, 1, 1, 1, 1, 1, 1, 1, 1, 1, 1, 1, 1, 1, 1, 1, 1, 1, 1, 1, 1, 1, 1, 1, 1, 1, 1, 1, 1, 1, 1, 1, 1, 1, 1, 1, 1, 1, 1, 1, 1, 1, 1, 1, 1, 1, 1, 1, 1, 1, 1, 1, 1, 1, 1, 1, 1, 1, 1, 1, 1, 1, 1, 1, 1, 1, 1, 1, 1, 1, 1, 1, 1, 1, 1, 1, 1])
me_cylinder.polygons.foreach_set('material_index', [1, 1, 1, 1, 1, 1, 1, 1, 1, 1, 1, 1, 1, 1, 1, 1, 1, 1, 1, 1, 1, 1, 1, 1, 1, 1, 1, 1, 1, 1, 1, 1, 2, 2, 2, 2, 2, 2, 2, 2, 2, 2, 2, 2, 2, 2, 2, 2, 2, 2, 2, 2, 2, 2, 2, 2, 2, 2, 2, 2, 2, 2, 2, 2, 2, 2, 2, 2, 2, 2, 2, 2, 2, 2, 2, 2, 2, 2, 2, 2, 2, 2, 2, 2, 2, 2, 2, 2, 2, 2, 2, 2, 2, 2, 2, 1, 2, 1, 1, 1, 1, 1, 1, 1, 1, 1, 1, 1, 1, 1, 1, 1, 1, 1, 1, 1, 1, 1, 1, 1, 1, 1, 1, 1, 1, 1, 1, 1, 1, 1, 1, 1, 1, 1, 1, 1, 1, 1, 1, 1, 1, 1, 1, 1, 1, 1, 1, 1, 1, 1, 1, 1, 1, 1, 1, 1, 1, 1, 1, 1, 1, 1, 1, 1, 1, 1, 1, 1, 1, 1, 1, 1, 1, 1, 1, 1, 1, 1, 1, 1, 1, 1, 1, 1, 1, 1, 1, 1, 1, 1, 1, 1, 1, 1, 1, 1, 1, 1, 1, 1, 1, 1, 1, 1, 1, 1, 1, 1, 1, 1, 1, 1, 1, 1, 1, 1, 1, 1, 1, 1, 1, 1, 1, 1, 1, 1, 1, 0, 0, 0, 0, 1, 1, 1, 1, 1, 1, 1, 1, 1, 1, 1, 1, 1, 1, 1, 1, 1, 1, 1, 1, 1, 1, 1, 1, 1, 1, 1, 1, 1, 0, 0, 0, 0, 0, 0, 0, 0, 0, 0, 0, 0, 0, 0, 0, 0, 0, 0, 0, 0, 0, 0, 0, 0, 0, 0, 0, 0, 0, 0, 0, 0, 0, 0, 0, 0, 0, 0, 0, 0, 0, 0, 0, 0, 0, 0, 0, 0, 0, 0, 0, 0, 0, 0, 0, 0, 0, 0, 0, 0, 0, 0, 0, 0, 0, 0, 0, 0, 0, 0, 0, 0, 0, 0, 0, 0, 0, 0, 0, 0, 0, 0, 0, 0, 0, 0, 0, 0, 0, 0, 0, 0, 0, 0, 0, 0, 0, 0, 0, 0, 0, 0, 0, 0, 0, 0, 0, 0, 0, 0, 0, 0, 0, 0, 0, 0, 0, 0, 0, 0, 0, 0, 0, 0, 0, 0, 0, 0, 0, 0, 0, 0, 0, 0, 0, 0, 0, 0, 0, 0, 0, 0, 0, 0, 0, 0, 0, 0, 0, 0, 0, 0, 0, 0, 0, 0, 0, 0, 0, 0, 0, 0, 0, 0, 0, 0, 0, 0, 0, 0, 0, 0, 0, 0, 0, 0, 0, 0, 0, 0, 0, 0, 0, 0, 0, 0, 0, 0, 0, 0, 0, 0, 0, 0, 0, 0, 0, 0, 0, 0, 0, 0, 0, 0, 0, 0, 0, 0, 0, 0, 0, 0, 0, 0, 0, 0, 0, 0, 0, 0, 0, 0, 0, 0, 0, 0, 0, 0, 0, 0, 0, 0, 0, 0, 0, 0, 0, 0, 0, 0, 0, 0, 0, 0, 0, 0, 0, 0, 0, 0, 0, 0, 0, 0, 0, 0, 0, 0, 0, 0, 0, 0, 0, 0, 0, 0, 0, 0, 0, 0, 0, 0, 0, 0, 0, 0, 0, 0, 0, 0, 0, 0, 0, 0, 0, 0, 0, 0, 0, 0, 0, 0, 0, 0, 0, 0, 0, 0, 0, 0, 0, 0, 0, 0, 0, 0, 0, 0, 0, 0, 0, 0, 0, 0, 0, 0, 0, 0, 0, 0, 0, 0, 0, 0, 0, 0, 0, 0, 0, 0, 0, 0, 0, 0, 0, 0, 0, 0, 0, 0, 1])
_k = set([(90, 418), (90, 420), (91, 419), (91, 421), (92, 420), (92, 422), (93, 421), (93, 423), (94, 422), (94, 424), (95, 423), (95, 425), (96, 424), (96, 426), (97, 425), (97, 427), (98, 426), (98, 428), (99, 427), (99, 429), (100, 428), (100, 430), (101, 429), (101, 431), (102, 430), (102, 432), (103, 431), (103, 433), (104, 432), (104, 434), (105, 433), (105, 435), (106, 434), (106, 436), (107, 435), (107, 437), (108, 436), (108, 438), (109, 437), (109, 439), (110, 438), (110, 440), (111, 439), (111, 441), (112, 440), (112, 442), (113, 441), (113, 443), (114, 442), (114, 444), (115, 443), (115, 445), (116, 444), (116, 446), (117, 445), (117, 447), (118, 446), (118, 448), (119, 447), (119, 449), (120, 418), (120, 448), (121, 419), (121, 449), (122, 450), (122, 451), (123, 451), (123, 452), (124, 452), (124, 453), (125, 453), (125, 454), (126, 454), (126, 455), (127, 455), (127, 456), (128, 456), (128, 457), (129, 457), (129, 458), (130, 458), (130, 459), (131, 459), (131, 460), (132, 460), (132, 461), (133, 461), (133, 462), (134, 462), (134, 463), (135, 463), (135, 464), (136, 464), (136, 465), (137, 450), (137, 465), (138, 466), (138, 467), (139, 467), (139, 468), (140, 468), (140, 469), (141, 469), (141, 470), (142, 470), (142, 471), (143, 471), (143, 472), (144, 472), (144, 473), (145, 473), (145, 474), (146, 474), (146, 475), (147, 475), (147, 476), (148, 476), (148, 477), (149, 477), (149, 478), (150, 478), (150, 479), (151, 479), (151, 480), (152, 480), (152, 481), (153, 466), (153, 481), (154, 482), (154, 483), (155, 483), (155, 484), (156, 484), (156, 485), (157, 485), (157, 486), (158, 486), (158, 487), (159, 487), (159, 488), (160, 488), (160, 489), (161, 489), (161, 490), (162, 490), (162, 491), (163, 491), (163, 492), (164, 492), (164, 493), (165, 493), (165, 494), (166, 494), (166, 495), (167, 495), (167, 496), (168, 496), (168, 497), (169, 482), (169, 497), (170, 498), (170, 499), (171, 499), (171, 500), (172, 500), (172, 501), (173, 501), (173, 502), (174, 502), (174, 503), (175, 503), (175, 504), (176, 504), (176, 505), (177, 505), (177, 506), (178, 506), (178, 507), (179, 507), (179, 508), (180, 508), (180, 509), (181, 509), (181, 510), (182, 510), (182, 511), (183, 511), (183, 512), (184, 512), (184, 513), (185, 498), (185, 513), (186, 514), (186, 522), (187, 520), (187, 521), (188, 521), (188, 522), (189, 525), (189, 530), (190, 530), (190, 531), (191, 532), (191, 533), (192, 529), (192, 534), (193, 534), (193, 535), (194, 535), (194, 536), (195, 537), (195, 540), (196, 540), (196, 541), (197, 541), (197, 542), (198, 545), (198, 546), (199, 539), (199, 547), (200, 547), (200, 548), (201, 551), (201, 560), (202, 553), (202, 554), (203, 550), (203, 555), (204, 555), (204, 556), (205, 556), (205, 557), (206, 557), (206, 558), (207, 559), (207, 560), (208, 562), (208, 563), (209, 563), (209, 564), (210, 564), (210, 565), (211, 565), (211, 566), (212, 566), (212, 567), (213, 567), (213, 568), (214, 568), (214, 569), (215, 569), (215, 570), (216, 570), (216, 571), (217, 571), (217, 572), (218, 572), (218, 573), (219, 573), (219, 574), (220, 574), (220, 575), (221, 575), (221, 576), (222, 576), (222, 577), (223, 562), (223, 577), (256, 519), (256, 538), (257, 517), (257, 546), (258, 516), (258, 549), (259, 519), (259, 542), (260, 515), (260, 543), (261, 520), (261, 543), (262, 518), (262, 544), (263, 523), (263, 544), (264, 523), (264, 545), (265, 524), (265, 548), (266, 524), (266, 549), (267, 526), (267, 554), (268, 527), (268, 558), (269, 528), (269, 561), (270, 531), (270, 553), (271, 532), (271, 552), (272, 533), (272, 559), (273, 536), (273, 561), (514, 517), (514, 537), (515, 518), (515, 538), (516, 517), (516, 537), (518, 539), (525, 527), (525, 528), (526, 529), (526, 550), (527, 551), (528, 551), (529, 552), (538, 539), (550, 552)])
me_cylinder.attributes.new('sharp_edge', 'BOOLEAN', 'EDGE').data.foreach_set('value', [ (min(e.vertices), max(e.vertices)) in _k for e in me_cylinder.edges])
_uv = me_cylinder.uv_layers.new(name='UVMap')
_uv.uv.foreach_set('vector', [0.1469, 0.0, 0.1469, 1.0, 0.1361, 1.0, 0.1361, 0.0, 0.1469, 0.0, 0.1569, 0.0, 0.1569, 1.0, 0.1469, 1.0, 0.1664, 0.0, 0.1664, 1.0, 0.1569, 1.0, 0.1569, 0.0, 0.3329, 0.9957, 0.3233, 0.9955, 0.3233, 0.0003001, 0.3329, 0.0004764, 0.3134, 0.9954, 0.3134, 0.0001524, 0.3233, 0.0003001, 0.3233, 0.9955, 0.3134, 0.9954, 0.3025, 0.9953, 0.3025, 6.189e-05, 0.3134, 0.0001524, 0.2913, 0.9953, 0.2913, 3.094e-05, 0.3025, 6.189e-05, 0.3025, 0.9953, 0.2913, 0.9953, 0.28, 0.9953, 0.28, 6.189e-05, 0.2913, 3.094e-05, 0.2692, 0.9954, 0.2692, 0.0001524, 0.28, 6.189e-05, 0.28, 0.9953, 0.2692, 0.9954, 0.2592, 0.9955, 0.2592, 0.0003001, 0.2692, 0.0001524, 0.2497, 0.9957, 0.2497, 0.0004764, 0.2592, 0.0003001, 0.2592, 0.9955, 0.0, 0.0, 0.009546, 0.0, 0.009546, 1.0, 3.071e-07, 1.0, 0.01952, 0.0, 0.01952, 1.0, 0.009546, 1.0, 0.009546, 0.0, 0.01952, 0.0, 0.03035, 0.0, 0.03035, 1.0, 0.01952, 1.0, 0.04161, 0.0, 0.04161, 1.0, 0.03035, 1.0, 0.03035, 0.0, 0.04161, 0.0, 0.05287, 0.0, 0.05287, 1.0, 0.04161, 1.0, 0.0637, 0.0, 0.0637, 1.0, 0.05287, 1.0, 0.05287, 0.0, 0.0637, 0.0, 0.07368, 0.0, 0.07368, 1.0, 0.0637, 1.0, 0.08322, 0.0, 0.08322, 1.0, 0.07368, 1.0, 0.07368, 0.0, 0.1664, 0.0004764, 0.176, 0.0003001, 0.176, 0.9955, 0.1664, 0.9957, 0.186, 0.0001524, 0.186, 0.9954, 0.176, 0.9955, 0.176, 0.0003001, 0.186, 0.0001524, 0.1968, 6.191e-05, 0.1968, 0.9953, 0.186, 0.9954, 0.2081, 3.095e-05, 0.2081, 0.9953, 0.1968, 0.9953, 0.1968, 6.191e-05, 0.2081, 3.095e-05, 0.2193, 6.191e-05, 0.2193, 0.9953, 0.2081, 0.9953, 0.2301, 0.0001524, 0.2301, 0.9954, 0.2193, 0.9953, 0.2193, 6.191e-05, 0.2301, 0.0001524, 0.2401, 0.0003001, 0.2401, 0.9955, 0.2301, 0.9954, 0.2497, 0.0004764, 0.2497, 0.9957, 0.2401, 0.9955, 0.2401, 0.0003001, 0.08322, 0.0, 0.09277, 0.0, 0.09277, 1.0, 0.08322, 1.0, 0.5377, 0.2043, 0.5492, 0.2043, 0.5598, 0.2056, 0.5704, 0.2068, 0.5785, 0.2091, 0.5867, 0.2114, 0.591, 0.2144, 0.5954, 0.2174, 0.5954, 0.2207, 0.5954, 0.2239, 0.591, 0.2269, 0.5867, 0.2299, 0.5785, 0.2322, 0.5704, 0.2345, 0.5598, 0.2358, 0.5492, 0.237, 0.5377, 0.237, 0.5262, 0.237, 0.5156, 0.2358, 0.505, 0.2345, 0.4969, 0.2322, 0.4888, 0.2299, 0.4844, 0.2269, 0.48, 0.2239, 0.48, 0.2207, 0.48, 0.2174, 0.4844, 0.2144, 0.4888, 0.2114, 0.4969, 0.2091, 0.505, 0.2068, 0.5156, 0.2056, 0.5262, 0.2043, 0.1027, 0.0, 0.1027, 1.0, 0.09277, 1.0, 0.09277, 0.0, 0.1027, 0.0, 0.1136, 0.0, 0.1136, 1.0, 0.1027, 1.0, 0.1248, 1.0, 0.1136, 1.0, 0.1136, 0.0, 0.1248, 0.0, -2.374, 0.4614, -2.488, -0.1139, -2.243, -0.1378, -2.243, 0.4486, -2.8, 1.491, -3.288, 1.817, -3.404, 1.6, -2.862, 1.375, -2.243, 0.4486, -2.243, -0.1378, -1.998, -0.1139, -2.112, 0.4614, -1.87, 1.676, -1.544, 2.164, -1.762, 2.28, -1.986, 1.738, -2.862, 1.375, -3.404, 1.6, -3.475, 1.364, -2.9, 1.25, -1.87, 0.5614, -1.544, 0.07375, -1.354, 0.2302, -1.769, 0.6449, -1.986, 1.738, -1.762, 2.28, -1.998, 2.352, -2.112, 1.776, -2.374, 1.776, -2.488, 2.352, -2.724, 2.28, -2.499, 1.738, -1.769, 0.6449, -1.354, 0.2302, -1.198, 0.4205, -1.685, 0.7464, -2.9, 0.988, -3.475, 0.8736, -3.404, 0.6379, -2.862, 0.8623, -2.499, 1.738, -2.724, 2.28, -2.941, 2.164, -2.615, 1.676, -1.585, 0.988, -1.01, 0.8736, -0.9861, 1.119, -1.573, 1.119, -2.862, 0.8623, -3.404, 0.6379, -3.288, 0.4205, -2.8, 0.7464, -2.615, 0.5614, -2.941, 0.07375, -2.724, -0.04218, -2.499, 0.4996, -1.573, 1.119, -0.9861, 1.119, -1.01, 1.364, -1.585, 1.25, -2.941, 2.164, -3.131, 2.007, -2.717, 1.593, -2.615, 1.676, -2.499, 0.4996, -2.724, -0.04218, -2.488, -0.1139, -2.374, 0.4614, -1.685, 1.491, -1.198, 1.817, -1.354, 2.007, -1.769, 1.593, -2.717, 1.593, -3.131, 2.007, -3.288, 1.817, -2.8, 1.491, -1.998, -0.1139, -1.762, -0.04218, -1.986, 0.4996, -2.112, 0.4614, -1.769, 1.593, -1.354, 2.007, -1.544, 2.164, -1.87, 1.676, -3.475, 1.364, -3.499, 1.119, -2.913, 1.119, -2.9, 1.25, -1.986, 0.4996, -1.762, -0.04218, -1.544, 0.07375, -1.87, 0.5614, -1.998, 2.352, -2.243, 2.375, -2.243, 1.789, -2.112, 1.776, -2.913, 1.119, -3.499, 1.119, -3.475, 0.8736, -2.9, 0.988, -1.198, 0.4205, -1.082, 0.6379, -1.624, 0.8623, -1.685, 0.7464, -2.243, 1.789, -2.243, 2.375, -2.488, 2.352, -2.374, 1.776, -3.288, 0.4205, -3.131, 0.2302, -2.717, 0.6449, -2.8, 0.7464, -1.624, 0.8623, -1.082, 0.6379, -1.01, 0.8736, -1.585, 0.988, -1.01, 1.364, -1.082, 1.6, -1.624, 1.375, -1.585, 1.25, -2.717, 0.6449, -3.131, 0.2302, -2.941, 0.07375, -2.615, 0.5614, 0.9999, -0.1391, 0.9999, -1.847, 1.25, -1.847, 1.25, -0.1391, -1.624, 1.375, -1.082, 1.6, -1.198, 1.817, -1.685, 1.491, -3.499, -0.1391, -3.499, -1.847, -3.249, -1.847, -3.249, -0.1391, 1.25, -0.1391, 1.25, -1.847, 1.5, -1.847, 1.5, -0.1391, 0.5, -0.1391, 0.5, -1.847, 0.75, -1.847, 0.75, -0.1391, -3.249, -0.1391, -3.249, -1.847, -2.999, -1.847, -2.999, -0.1391, 3.999, -0.1391, 3.999, -1.847, 4.249, -1.847, 4.249, -0.1391, 0.75, -0.1391, 0.75, -1.847, 0.9999, -1.847, 0.9999, -0.1391, 8.363e-05, -0.1391, 8.369e-05, -1.847, 0.25, -1.847, 0.25, -0.1391, 4.249, -0.1391, 4.249, -1.847, 4.499, -1.847, 4.499, -0.1391, 3.5, -0.1391, 3.5, -1.847, 3.749, -1.847, 3.749, -0.1391, 0.25, -0.1391, 0.25, -1.847, 0.5, -1.847, 0.5, -0.1391, -0.4998, -0.1391, -0.4998, -1.847, -0.2499, -1.847, -0.2499, -0.1391, 3.749, -0.1391, 3.749, -1.847, 3.999, -1.847, 3.999, -0.1391, 3.0, -0.1391, 3.0, -1.847, 3.25, -1.847, 3.25, -0.1391, -0.2499, -0.1391, -0.2499, -1.847, 8.369e-05, -1.847, 8.363e-05, -0.1391, -0.9998, -0.1391, -0.9998, -1.847, -0.7498, -1.847, -0.7498, -0.1391, 3.25, -0.1391, 3.25, -1.847, 3.5, -1.847, 3.5, -0.1391, 2.5, -0.1391, 2.5, -1.847, 2.75, -1.847, 2.75, -0.1391, -0.7498, -0.1391, -0.7498, -1.847, -0.4998, -1.847, -0.4998, -0.1391, -2.0, -0.1391, -2.0, -1.847, -1.75, -1.847, -1.75, -0.1391, 2.75, -0.1391, 2.75, -1.847, 3.0, -1.847, 3.0, -0.1391, -1.5, -1.847, -1.25, -1.847, -1.25, -0.1391, -1.5, -0.1391, -1.75, -0.1391, -1.75, -1.847, -1.5, -1.847, -1.5, -0.1391, 2.0, -0.1391, 2.0, -1.847, 2.25, -1.847, 2.25, -0.1391, -1.25, -0.1391, -1.25, -1.847, -0.9998, -1.847, -0.9998, -0.1391, -2.5, -0.1391, -2.5, -1.847, -2.25, -1.847, -2.25, -0.1391, 2.25, -0.1391, 2.25, -1.847, 2.5, -1.847, 2.5, -0.1391, 1.5, -1.847, 1.75, -1.847, 1.75, -0.1391, 1.5, -0.1391, -2.25, -0.1391, -2.25, -1.847, -2.0, -1.847, -2.0, -0.1391, -2.999, -1.847, -2.749, -1.847, -2.749, -0.1391, -2.999, -0.1391, 1.75, -0.1391, 1.75, -1.847, 2.0, -1.847, 2.0, -0.1391, 0.413, 0.1957, 0.4456, 0.1819, 0.4667, 0.1851, 0.4442, 0.2004, -2.749, -0.1391, -2.749, -1.847, -2.5, -1.847, -2.5, -0.1391, 0.8436, 0.09093, 0.6972, 0.09093, 0.6956, 0.08211, 0.842, 0.08211, 0.4442, 0.2004, 0.4667, 0.1851, 0.4895, 0.1871, 0.4781, 0.2034, 0.5133, 0.05108, 0.4442, 0.003888, 0.4774, 0.0, 0.5133, 2.484e-09, 0.5133, 0.05108, 0.5133, 2.484e-09, 0.5491, 4.948e-09, 0.5823, 0.003888, 0.5133, 0.05108, 0.5823, 0.003888, 0.6154, 0.007777, 0.6408, 0.01496, 0.5133, 0.05108, 0.6408, 0.01496, 0.6662, 0.02215, 0.6799, 0.03153, 0.5133, 0.05108, 0.6799, 0.03153, 0.6936, 0.04092, 0.6936, 0.05108, 0.5133, 0.05108, 0.6936, 0.05108, 0.6936, 0.06124, 0.6799, 0.07063, 0.5133, 0.05108, 0.6799, 0.07063, 0.6662, 0.08002, 0.6408, 0.0872, 0.5133, 0.05108, 0.6408, 0.0872, 0.6154, 0.09439, 0.5823, 0.09828, 0.5133, 0.05108, 0.5823, 0.09828, 0.5491, 0.1022, 0.5133, 0.1022, 0.5133, 0.05108, 0.5133, 0.1022, 0.4774, 0.1022, 0.4442, 0.09828, 0.5133, 0.05108, 0.4442, 0.09828, 0.4111, 0.09439, 0.3857, 0.0872, 0.5133, 0.05108, 0.3857, 0.0872, 0.3603, 0.08002, 0.3466, 0.07063, 0.5133, 0.05108, 0.3466, 0.07063, 0.3329, 0.06124, 0.3329, 0.05108, 0.5133, 0.05108, 0.3329, 0.05108, 0.3329, 0.04092, 0.3466, 0.03153, 0.5133, 0.05108, 0.3466, 0.03153, 0.3603, 0.02215, 0.3857, 0.01496, 0.5133, 0.05108, 0.3857, 0.01496, 0.4111, 0.007777, 0.4442, 0.003888, 0.8417, 0.01728, 0.6953, 0.01728, 0.6969, 0.008449, 0.8433, 0.008449, 0.842, 0.08211, 0.6956, 0.08211, 0.6936, 0.07366, 0.84, 0.07366, 0.6936, 0.221, 0.6936, 0.2125, 0.8407, 0.2125, 0.8407, 0.221, 0.8433, 0.008449, 0.6969, 0.008449, 0.6989, 4.889e-09, 0.8453, 0.0, 0.3329, 0.278, 0.3329, 0.2695, 0.48, 0.2695, 0.48, 0.278, 0.8407, 0.2125, 0.6936, 0.2125, 0.6936, 0.2037, 0.8407, 0.2037, 0.6936, 0.2037, 0.6936, 0.1941, 0.8407, 0.1941, 0.8407, 0.2037, 0.48, 0.2695, 0.3329, 0.2695, 0.3329, 0.2607, 0.48, 0.2607, 0.48, 0.2412, 0.3329, 0.2412, 0.3329, 0.2312, 0.48, 0.2312, 0.8407, 0.1941, 0.6936, 0.1941, 0.6936, 0.1841, 0.8407, 0.1841, 0.3329, 0.2607, 0.3329, 0.2511, 0.48, 0.2511, 0.48, 0.2607, 0.48, 0.2312, 0.3329, 0.2312, 0.3329, 0.2216, 0.48, 0.2216, 0.6936, 0.1841, 0.6936, 0.1742, 0.8407, 0.1742, 0.8407, 0.1841, 0.48, 0.2511, 0.3329, 0.2511, 0.3329, 0.2412, 0.48, 0.2412, 0.3329, 0.2216, 0.3329, 0.2128, 0.48, 0.2128, 0.48, 0.2216, 0.8407, 0.1742, 0.6936, 0.1742, 0.6936, 0.1646, 0.8407, 0.1646, 0.6936, 0.1646, 0.6936, 0.1558, 0.8407, 0.1558, 0.8407, 0.1646, 0.48, 0.2128, 0.3329, 0.2128, 0.3329, 0.2043, 0.48, 0.2043, 0.6936, 0.1473, 0.6956, 0.1389, 0.842, 0.1389, 0.84, 0.1473, 0.8407, 0.1558, 0.6936, 0.1558, 0.6936, 0.1473, 0.8407, 0.1473, 0.6989, 0.07366, 0.6969, 0.06521, 0.8433, 0.06521, 0.8453, 0.07366, 0.842, 0.1389, 0.6956, 0.1389, 0.6972, 0.13, 0.8436, 0.13, 0.6972, 0.13, 0.6982, 0.1205, 0.8446, 0.1205, 0.8436, 0.13, 0.8433, 0.06521, 0.6969, 0.06521, 0.6953, 0.05638, 0.8417, 0.05638, 0.6953, 0.05638, 0.6943, 0.04679, 0.8407, 0.04679, 0.8417, 0.05638, 0.8446, 0.1205, 0.6982, 0.1205, 0.6985, 0.1105, 0.8449, 0.1105, 0.6985, 0.1105, 0.6982, 0.1005, 0.8446, 0.1005, 0.8449, 0.1105, 0.8407, 0.04679, 0.6943, 0.04679, 0.694, 0.03683, 0.8404, 0.03683, 0.694, 0.03683, 0.6943, 0.02686, 0.8407, 0.02686, 0.8404, 0.03683, 0.8446, 0.1005, 0.6982, 0.1005, 0.6972, 0.09093, 0.8436, 0.09093, 0.6322, 0.2837, 0.5954, 0.2837, 0.5954, 0.2755, 0.6322, 0.2755, 0.8407, 0.02686, 0.6943, 0.02686, 0.6953, 0.01728, 0.8417, 0.01728, 0.9632, 0.09096, 0.9295, 0.09513, 0.9211, 0.08708, 0.9548, 0.08291, 0.6322, 0.2755, 0.5954, 0.2755, 0.5954, 0.2674, 0.6322, 0.2674, 0.669, 0.2837, 0.6322, 0.2837, 0.6322, 0.2755, 0.669, 0.2755, 0.9548, 0.08291, 0.9211, 0.08708, 0.9137, 0.0789, 0.9474, 0.07472, 0.866, 0.1473, 0.8997, 0.1515, 0.8913, 0.1595, 0.8576, 0.1554, 0.669, 0.2755, 0.6322, 0.2755, 0.6322, 0.2674, 0.669, 0.2674, 0.8502, 0.2181, 0.8839, 0.2223, 0.8913, 0.2323, 0.8576, 0.2281, 0.8576, 0.1554, 0.8913, 0.1595, 0.8839, 0.1677, 0.8502, 0.1635, 0.8418, 0.1989, 0.8755, 0.2031, 0.8786, 0.2126, 0.8449, 0.2084, 0.8576, 0.2281, 0.8913, 0.2323, 0.8997, 0.2424, 0.866, 0.2383, 0.8418, 0.1807, 0.8755, 0.1849, 0.8744, 0.1938, 0.8407, 0.1897, 0.8449, 0.2084, 0.8786, 0.2126, 0.8839, 0.2223, 0.8502, 0.2181, 0.8502, 0.1635, 0.8839, 0.1677, 0.8786, 0.1762, 0.8449, 0.172, 0.8407, 0.1897, 0.8744, 0.1938, 0.8755, 0.2031, 0.8418, 0.1989, 0.669, 0.2197, 0.6322, 0.2197, 0.6322, 0.212, 0.669, 0.212, 0.8449, 0.172, 0.8786, 0.1762, 0.8755, 0.1849, 0.8418, 0.1807, 0.669, 0.2354, 0.6322, 0.2354, 0.6322, 0.2275, 0.669, 0.2275, 0.669, 0.212, 0.6322, 0.212, 0.6322, 0.2043, 0.669, 0.2043, 0.669, 0.2512, 0.6322, 0.2512, 0.6322, 0.2433, 0.669, 0.2433, 0.669, 0.2275, 0.6322, 0.2275, 0.6322, 0.2197, 0.669, 0.2197, 0.669, 0.2674, 0.6322, 0.2674, 0.6322, 0.2593, 0.669, 0.2593, 0.669, 0.2433, 0.6322, 0.2433, 0.6322, 0.2354, 0.669, 0.2354, 0.9474, 0.02015, 0.9137, 0.02432, 0.9211, 0.01431, 0.9548, 0.01014, 0.669, 0.2593, 0.6322, 0.2593, 0.6322, 0.2512, 0.669, 0.2512, 0.939, 0.03938, 0.9053, 0.04356, 0.9085, 0.03407, 0.9422, 0.0299, 0.9548, 0.01014, 0.9211, 0.01431, 0.9295, 0.004175, 0.9632, 0.0, 0.939, 0.05758, 0.9053, 0.06175, 0.9043, 0.05279, 0.9379, 0.04861, 0.9422, 0.0299, 0.9085, 0.03407, 0.9137, 0.02432, 0.9474, 0.02015, 0.9474, 0.07472, 0.9137, 0.0789, 0.9085, 0.07046, 0.9422, 0.06628, 0.9379, 0.04861, 0.9043, 0.05279, 0.9053, 0.04356, 0.939, 0.03938, 0.6322, 0.2197, 0.5954, 0.2197, 0.5954, 0.212, 0.6322, 0.212, 0.9422, 0.06628, 0.9085, 0.07046, 0.9053, 0.06175, 0.939, 0.05758, 0.6322, 0.2354, 0.5954, 0.2354, 0.5954, 0.2275, 0.6322, 0.2275, 0.6322, 0.212, 0.5954, 0.212, 0.5954, 0.2043, 0.6322, 0.2043, 0.6322, 0.2512, 0.5954, 0.2512, 0.5954, 0.2433, 0.6322, 0.2433, 0.6322, 0.2275, 0.5954, 0.2275, 0.5954, 0.2197, 0.6322, 0.2197, 0.6322, 0.2674, 0.5954, 0.2674, 0.5954, 0.2593, 0.6322, 0.2593, 0.6322, 0.2433, 0.5954, 0.2433, 0.5954, 0.2354, 0.6322, 0.2354, 0.9954, 0.2338, 0.9587, 0.2338, 0.9587, 0.2254, 0.9954, 0.2254, 0.6322, 0.2593, 0.5954, 0.2593, 0.5954, 0.2512, 0.6322, 0.2512, 0.9043, 0.09096, 0.8706, 0.09513, 0.8621, 0.08708, 0.8958, 0.08291, 0.9954, 0.2254, 0.9587, 0.2254, 0.9587, 0.217, 0.9954, 0.217, 1.0, 0.08649, 0.9632, 0.08649, 0.9632, 0.0781, 1.0, 0.0781, 0.8958, 0.08291, 0.8621, 0.08708, 0.8548, 0.0789, 0.8885, 0.07472, 0.925, 0.1473, 0.9587, 0.1515, 0.9502, 0.1595, 0.9165, 0.1554, 1.0, 0.0781, 0.9632, 0.0781, 0.9632, 0.06967, 1.0, 0.06967, 0.9092, 0.2181, 0.9429, 0.2223, 0.9502, 0.2323, 0.9165, 0.2281, 0.9165, 0.1554, 0.9502, 0.1595, 0.9429, 0.1677, 0.9092, 0.1635, 0.9008, 0.1989, 0.9344, 0.2031, 0.9376, 0.2126, 0.9039, 0.2084, 0.9165, 0.2281, 0.9502, 0.2323, 0.9587, 0.2424, 0.925, 0.2383, 0.9008, 0.1807, 0.9344, 0.1849, 0.9334, 0.1938, 0.8997, 0.1897, 0.9039, 0.2084, 0.9376, 0.2126, 0.9429, 0.2223, 0.9092, 0.2181, 0.9092, 0.1635, 0.9429, 0.1677, 0.9376, 0.1762, 0.9039, 0.172, 0.8997, 0.1897, 0.9334, 0.1938, 0.9344, 0.2031, 0.9008, 0.1989, 1.0, 0.01778, 0.9632, 0.01778, 0.9632, 0.008904, 1.0, 0.008904, 0.9039, 0.172, 0.9376, 0.1762, 0.9344, 0.1849, 0.9008, 0.1807, 1.0, 0.03533, 0.9632, 0.03533, 0.9632, 0.02658, 1.0, 0.02658, 1.0, 0.008904, 0.9632, 0.008904, 0.9632, 0.0, 1.0, 0.0, 1.0, 0.05263, 0.9632, 0.05263, 0.9632, 0.04401, 1.0, 0.04401, 1.0, 0.02658, 0.9632, 0.02658, 0.9632, 0.01778, 1.0, 0.01778, 1.0, 0.06967, 0.9632, 0.06967, 0.9632, 0.06118, 1.0, 0.06118, 1.0, 0.04401, 0.9632, 0.04401, 0.9632, 0.03533, 1.0, 0.03533, 0.8885, 0.02015, 0.8548, 0.02432, 0.8621, 0.01431, 0.8958, 0.01014, 1.0, 0.06118, 0.9632, 0.06118, 0.9632, 0.05263, 1.0, 0.05263, 0.88, 0.05758, 0.8463, 0.06175, 0.8453, 0.05279, 0.879, 0.04861, 0.8958, 0.01014, 0.8621, 0.01431, 0.8706, 0.004175, 0.9043, 0.0, 0.8885, 0.07472, 0.8548, 0.0789, 0.8495, 0.07046, 0.8832, 0.06628, 0.879, 0.04861, 0.8453, 0.05279, 0.8463, 0.04356, 0.88, 0.03938, 0.9954, 0.1651, 0.9587, 0.1651, 0.9587, 0.1562, 0.9954, 0.1562, 0.8832, 0.06628, 0.8495, 0.07046, 0.8463, 0.06175, 0.88, 0.05758, 0.9954, 0.1826, 0.9587, 0.1826, 0.9587, 0.1739, 0.9954, 0.1739, 0.9954, 0.1562, 0.9587, 0.1562, 0.9587, 0.1473, 0.9954, 0.1473, 0.9954, 0.1999, 0.9587, 0.1999, 0.9587, 0.1913, 0.9954, 0.1913, 0.9954, 0.1739, 0.9587, 0.1739, 0.9587, 0.1651, 0.9954, 0.1651, 0.88, 0.03938, 0.8463, 0.04356, 0.8495, 0.03407, 0.8832, 0.0299, 0.9954, 0.1913, 0.9587, 0.1913, 0.9587, 0.1826, 0.9954, 0.1826, 0.9954, 0.217, 0.9587, 0.217, 0.9587, 0.2085, 0.9954, 0.2085, 0.8832, 0.0299, 0.8495, 0.03407, 0.8548, 0.02432, 0.8885, 0.02015, 0.6135, 0.1108, 0.5809, 0.1246, 0.5598, 0.1214, 0.5823, 0.1061, 0.9954, 0.2085, 0.9587, 0.2085, 0.9587, 0.1999, 0.9954, 0.1999, 0.4135, 0.09764, 0.3797, 0.06983, 0.3975, 0.04311, 0.4362, 0.07491, 0.4135, 0.09764, 0.4362, 0.07491, 0.468, 0.1136, 0.4413, 0.1315, 0.4135, 0.09764, 0.4413, 0.1315, 0.4075, 0.1541, 0.3627, 0.1485, 0.4135, 0.09764, 0.3627, 0.1485, 0.3571, 0.1037, 0.3797, 0.06983, 0.3633, 0.1816, 0.412, 0.1724, 0.4272, 0.1776, 0.3857, 0.1894, 0.5823, 0.1061, 0.5598, 0.1214, 0.537, 0.1194, 0.5484, 0.1031, 0.6632, 0.1249, 0.6145, 0.1341, 0.5993, 0.1289, 0.6408, 0.1171, 0.3857, 0.1894, 0.4272, 0.1776, 0.4456, 0.1819, 0.413, 0.1957, 0.3363, 0.1632, 0.3938, 0.16, 0.4008, 0.1664, 0.3466, 0.1728, 0.6408, 0.1171, 0.5993, 0.1289, 0.5809, 0.1246, 0.6135, 0.1108, 0.6902, 0.1632, 0.6327, 0.16, 0.635, 0.1532, 0.6936, 0.1532, 0.3466, 0.1728, 0.4008, 0.1664, 0.412, 0.1724, 0.3633, 0.1816, 0.6327, 0.1465, 0.6257, 0.1401, 0.6799, 0.1337, 0.6902, 0.1433, 0.6936, 0.1532, 0.635, 0.1532, 0.6327, 0.1465, 0.6902, 0.1433, 0.3363, 0.1433, 0.3938, 0.1465, 0.3915, 0.1532, 0.3329, 0.1532, 0.6799, 0.1337, 0.6257, 0.1401, 0.6145, 0.1341, 0.6632, 0.1249, 0.6632, 0.1816, 0.6145, 0.1724, 0.6257, 0.1664, 0.6799, 0.1728, 0.3329, 0.1532, 0.3915, 0.1532, 0.3938, 0.16, 0.3363, 0.1632, 0.3633, 0.1249, 0.412, 0.1341, 0.4008, 0.1401, 0.3466, 0.1337, 0.6799, 0.1728, 0.6257, 0.1664, 0.6327, 0.16, 0.6902, 0.1632, 0.6135, 0.1957, 0.5809, 0.1819, 0.5993, 0.1776, 0.6408, 0.1894, 0.3466, 0.1337, 0.4008, 0.1401, 0.3938, 0.1465, 0.3363, 0.1433, 0.413, 0.1108, 0.4456, 0.1246, 0.4272, 0.1289, 0.3857, 0.1171, 0.6408, 0.1894, 0.5993, 0.1776, 0.6145, 0.1724, 0.6632, 0.1816, 0.5484, 0.2034, 0.537, 0.1871, 0.5598, 0.1851, 0.5823, 0.2004, 0.3857, 0.1171, 0.4272, 0.1289, 0.412, 0.1341, 0.3633, 0.1249, 0.4781, 0.1031, 0.4895, 0.1194, 0.4667, 0.1214, 0.4442, 0.1061, 0.5823, 0.2004, 0.5598, 0.1851, 0.5809, 0.1819, 0.6135, 0.1957, 0.4895, 0.1871, 0.5133, 0.1877, 0.5133, 0.2043, 0.4781, 0.2034, 0.4442, 0.1061, 0.4667, 0.1214, 0.4456, 0.1246, 0.413, 0.1108, 0.537, 0.1194, 0.5133, 0.1188, 0.5133, 0.1022, 0.5484, 0.1031, 0.5133, 0.2043, 0.5133, 0.1877, 0.537, 0.1871, 0.5484, 0.2034, 0.5133, 0.1022, 0.5133, 0.1188, 0.4895, 0.1194, 0.4781, 0.1031, 0.2556, 0.2555, 0.1976, 0.1156, 0.22, 0.07644, 0.2556, 0.1041, 0.2556, 0.2555, 0.2556, 0.1041, 0.2912, 0.07645, 0.3135, 0.1157, 0.2556, 0.2555, 0.3135, 0.1157, 0.3571, 0.1037, 0.3627, 0.1485, 0.2556, 0.2555, 0.3627, 0.1485, 0.4075, 0.1541, 0.3955, 0.1976, 0.2556, 0.2555, 0.3955, 0.1976, 0.4347, 0.2199, 0.407, 0.2556, 0.2556, 0.2555, 0.407, 0.2556, 0.4347, 0.2912, 0.3955, 0.3135, 0.2556, 0.2555, 0.3955, 0.3135, 0.4074, 0.357, 0.3627, 0.3626, 0.2556, 0.2555, 0.3627, 0.3626, 0.357, 0.4074, 0.3135, 0.3954, 0.2556, 0.2555, 0.3135, 0.3954, 0.2912, 0.4346, 0.2556, 0.4069, 0.2556, 0.2555, 0.2556, 0.4069, 0.2199, 0.4346, 0.1976, 0.3954, 0.2556, 0.2555, 0.1976, 0.3954, 0.1541, 0.4073, 0.1485, 0.3626, 0.2556, 0.2555, 0.1485, 0.3626, 0.1037, 0.357, 0.1157, 0.3135, 0.2556, 0.2555, 0.1157, 0.3135, 0.07644, 0.2912, 0.1041, 0.2555, 0.2556, 0.2555, 0.1041, 0.2555, 0.07645, 0.2199, 0.1157, 0.1976, 0.2556, 0.2555, 0.1157, 0.1976, 0.1037, 0.1541, 0.1485, 0.1485, 0.2556, 0.2555, 0.1485, 0.1485, 0.1541, 0.1037, 0.1976, 0.1156, 0.09765, 0.4134, 0.1315, 0.4412, 0.1136, 0.4679, 0.07495, 0.4362, 0.09765, 0.4134, 0.07495, 0.4362, 0.04313, 0.3975, 0.06984, 0.3796, 0.09765, 0.4134, 0.06984, 0.3796, 0.1037, 0.357, 0.1485, 0.3626, 0.09765, 0.4134, 0.1485, 0.3626, 0.1541, 0.4073, 0.1315, 0.4412, 0.4619, 0.1701, 0.4413, 0.1315, 0.468, 0.1136, 0.4916, 0.1578, 0.4619, 0.1701, 0.4916, 0.1578, 0.5062, 0.2057, 0.4747, 0.212, 0.4619, 0.1701, 0.4747, 0.212, 0.4347, 0.2199, 0.3955, 0.1976, 0.4619, 0.1701, 0.3955, 0.1976, 0.4075, 0.1541, 0.4413, 0.1315, 0.04923, 0.341, 0.06984, 0.3796, 0.04313, 0.3975, 0.01956, 0.3533, 0.04923, 0.341, 0.01956, 0.3533, 0.004971, 0.3054, 0.03648, 0.2991, 0.04923, 0.341, 0.03648, 0.2991, 0.07644, 0.2912, 0.1157, 0.3135, 0.04923, 0.341, 0.1157, 0.3135, 0.1037, 0.357, 0.06984, 0.3796, 0.4789, 0.2556, 0.4747, 0.212, 0.5062, 0.2057, 0.5111, 0.2555, 0.4789, 0.2556, 0.5111, 0.2555, 0.5062, 0.3054, 0.4747, 0.2991, 0.4789, 0.2556, 0.4747, 0.2991, 0.4347, 0.2912, 0.407, 0.2556, 0.4789, 0.2556, 0.407, 0.2556, 0.4347, 0.2199, 0.4747, 0.212, 0.03223, 0.2555, 0.03648, 0.2991, 0.004971, 0.3054, 0.0001043, 0.2555, 0.03223, 0.2555, 0.0001043, 0.2555, 0.004963, 0.2057, 0.03648, 0.212, 0.03223, 0.2555, 0.03648, 0.212, 0.07645, 0.2199, 0.1041, 0.2555, 0.03223, 0.2555, 0.1041, 0.2555, 0.07644, 0.2912, 0.03648, 0.2991, 0.4619, 0.341, 0.4747, 0.2991, 0.5062, 0.3054, 0.4916, 0.3533, 0.4619, 0.341, 0.4916, 0.3533, 0.468, 0.3975, 0.4413, 0.3796, 0.4619, 0.341, 0.4413, 0.3796, 0.4074, 0.357, 0.3955, 0.3135, 0.4619, 0.341, 0.3955, 0.3135, 0.4347, 0.2912, 0.4747, 0.2991, 0.04923, 0.1701, 0.03648, 0.212, 0.004963, 0.2057, 0.01955, 0.1578, 0.04923, 0.1701, 0.01955, 0.1578, 0.04311, 0.1136, 0.06984, 0.1314, 0.04923, 0.1701, 0.06984, 0.1314, 0.1037, 0.1541, 0.1157, 0.1976, 0.04923, 0.1701, 0.1157, 0.1976, 0.07645, 0.2199, 0.03648, 0.212, 0.4135, 0.4135, 0.4413, 0.3796, 0.468, 0.3975, 0.4362, 0.4362, 0.4135, 0.4135, 0.4362, 0.4362, 0.3975, 0.468, 0.3797, 0.4412, 0.4135, 0.4135, 0.3797, 0.4412, 0.357, 0.4074, 0.3627, 0.3626, 0.4135, 0.4135, 0.3627, 0.3626, 0.4074, 0.357, 0.4413, 0.3796, 0.1701, 0.04922, 0.1315, 0.06982, 0.1136, 0.04311, 0.1578, 0.01954, 0.1701, 0.04922, 0.1578, 0.01954, 0.2057, 0.004961, 0.212, 0.03648, 0.1701, 0.04922, 0.212, 0.03648, 0.22, 0.07644, 0.1976, 0.1156, 0.1701, 0.04922, 0.1976, 0.1156, 0.1541, 0.1037, 0.1315, 0.06982, 0.09765, 0.09763, 0.06984, 0.1314, 0.04311, 0.1136, 0.07493, 0.07492, 0.09765, 0.09763, 0.07493, 0.07492, 0.1136, 0.04311, 0.1315, 0.06982, 0.09765, 0.09763, 0.1315, 0.06982, 0.1541, 0.1037, 0.1485, 0.1485, 0.09765, 0.09763, 0.1485, 0.1485, 0.1037, 0.1541, 0.06984, 0.1314, 0.341, 0.4618, 0.3797, 0.4412, 0.3975, 0.468, 0.3533, 0.4915, 0.341, 0.4618, 0.3533, 0.4915, 0.3054, 0.5061, 0.2992, 0.4746, 0.341, 0.4618, 0.2992, 0.4746, 0.2912, 0.4346, 0.3135, 0.3954, 0.341, 0.4618, 0.3135, 0.3954, 0.357, 0.4074, 0.3797, 0.4412, 0.2556, 0.03223, 0.212, 0.03648, 0.2057, 0.004961, 0.2556, 0.0001001, 0.2556, 0.03223, 0.2556, 0.0001001, 0.3054, 0.004961, 0.2992, 0.03648, 0.2556, 0.03223, 0.2992, 0.03648, 0.2912, 0.07645, 0.2556, 0.1041, 0.2556, 0.03223, 0.2556, 0.1041, 0.22, 0.07644, 0.212, 0.03648, 0.2556, 0.4788, 0.2992, 0.4746, 0.3054, 0.5061, 0.2556, 0.5109, 0.2556, 0.4788, 0.2556, 0.5109, 0.2057, 0.5061, 0.212, 0.4746, 0.2556, 0.4788, 0.212, 0.4746, 0.2199, 0.4346, 0.2556, 0.4069, 0.2556, 0.4788, 0.2556, 0.4069, 0.2912, 0.4346, 0.2992, 0.4746, 0.3411, 0.04923, 0.2992, 0.03648, 0.3054, 0.004961, 0.3533, 0.01954, 0.3411, 0.04923, 0.3533, 0.01954, 0.3975, 0.04311, 0.3797, 0.06983, 0.3411, 0.04923, 0.3797, 0.06983, 0.3571, 0.1037, 0.3135, 0.1157, 0.3411, 0.04923, 0.3135, 0.1157, 0.2912, 0.07645, 0.2992, 0.03648, 0.1701, 0.4618, 0.212, 0.4746, 0.2057, 0.5061, 0.1578, 0.4915, 0.1701, 0.4618, 0.1578, 0.4915, 0.1136, 0.4679, 0.1315, 0.4412, 0.1701, 0.4618, 0.1315, 0.4412, 0.1541, 0.4073, 0.1976, 0.3954, 0.1701, 0.4618, 0.1976, 0.3954, 0.2199, 0.4346, 0.212, 0.4746, 0.2762, 0.869, 0.2867, 0.9086, 0.2664, 0.9126, 0.2611, 0.8719, 0.2762, 0.869, 0.2611, 0.8719, 0.2561, 0.834, 0.2667, 0.8336, 0.2762, 0.869, 0.2667, 0.8336, 0.2761, 0.8287, 0.2907, 0.8641, 0.2762, 0.869, 0.2907, 0.8641, 0.3063, 0.902, 0.2867, 0.9086, 0.2976, 0.9497, 0.3088, 0.9916, 0.2775, 0.9978, 0.2719, 0.9548, 0.2976, 0.9497, 0.2719, 0.9548, 0.2664, 0.9126, 0.2867, 0.9086, 0.2976, 0.9497, 0.2867, 0.9086, 0.3063, 0.902, 0.3225, 0.9413, 0.2976, 0.9497, 0.3225, 0.9413, 0.3389, 0.9813, 0.3088, 0.9916, 0.2592, 0.8052, 0.2667, 0.8336, 0.2561, 0.834, 0.2517, 0.8001, 0.2592, 0.8052, 0.2517, 0.8001, 0.2458, 0.7557, 0.2631, 0.7971, 0.2592, 0.8052, 0.2631, 0.7971, 0.2761, 0.8287, 0.2667, 0.8336, 0.2716, 0.8001, 0.2862, 0.8255, 0.2761, 0.8287, 0.2631, 0.7971, 0.2716, 0.8001, 0.2631, 0.7971, 0.2458, 0.7557, 0.2732, 0.7912, 0.2716, 0.8001, 0.2732, 0.7912, 0.294, 0.8183, 0.2862, 0.8255, 0.3045, 0.8573, 0.3249, 0.8929, 0.3063, 0.902, 0.2907, 0.8641, 0.3045, 0.8573, 0.2907, 0.8641, 0.2761, 0.8287, 0.2862, 0.8255, 0.3045, 0.8573, 0.2862, 0.8255, 0.294, 0.8183, 0.3173, 0.8488, 0.3045, 0.8573, 0.3173, 0.8488, 0.3422, 0.8814, 0.3249, 0.8929, 0.3461, 0.9298, 0.3676, 0.9673, 0.3389, 0.9813, 0.3225, 0.9413, 0.3461, 0.9298, 0.3225, 0.9413, 0.3063, 0.902, 0.3249, 0.8929, 0.3461, 0.9298, 0.3249, 0.8929, 0.3422, 0.8814, 0.3679, 0.9153, 0.3461, 0.9298, 0.3679, 0.9153, 0.3941, 0.9497, 0.3676, 0.9673, 0.3289, 0.8387, 0.3578, 0.8678, 0.3422, 0.8814, 0.3173, 0.8488, 0.3289, 0.8387, 0.3173, 0.8488, 0.294, 0.8183, 0.303, 0.8127, 0.3289, 0.8387, 0.303, 0.8127, 0.3087, 0.8037, 0.339, 0.8271, 0.3289, 0.8387, 0.339, 0.8271, 0.3715, 0.8523, 0.3578, 0.8678, 0.3877, 0.8981, 0.4182, 0.9288, 0.3941, 0.9497, 0.3679, 0.9153, 0.3877, 0.8981, 0.3679, 0.9153, 0.3422, 0.8814, 0.3578, 0.8678, 0.3877, 0.8981, 0.3578, 0.8678, 0.3715, 0.8523, 0.4052, 0.8784, 0.3877, 0.8981, 0.4052, 0.8784, 0.4394, 0.905, 0.4182, 0.9288, 0.2822, 0.7919, 0.303, 0.8127, 0.294, 0.8183, 0.2732, 0.7912, 0.2822, 0.7919, 0.2732, 0.7912, 0.2458, 0.7557, 0.2815, 0.7829, 0.2822, 0.7919, 0.2815, 0.7829, 0.3087, 0.8037, 0.303, 0.8127, 0.2904, 0.7813, 0.3159, 0.7959, 0.3087, 0.8037, 0.2815, 0.7829, 0.2904, 0.7813, 0.2815, 0.7829, 0.2458, 0.7557, 0.2874, 0.7728, 0.2904, 0.7813, 0.2874, 0.7728, 0.3191, 0.7858, 0.3159, 0.7959, 0.3476, 0.8144, 0.3831, 0.8351, 0.3715, 0.8523, 0.339, 0.8271, 0.3476, 0.8144, 0.339, 0.8271, 0.3087, 0.8037, 0.3159, 0.7959, 0.3476, 0.8144, 0.3159, 0.7959, 0.3191, 0.7858, 0.3544, 0.8006, 0.3476, 0.8144, 0.3544, 0.8006, 0.3924, 0.8165, 0.3831, 0.8351, 0.4199, 0.8566, 0.4574, 0.8785, 0.4394, 0.905, 0.4052, 0.8784, 0.4199, 0.8566, 0.4052, 0.8784, 0.3715, 0.8523, 0.3831, 0.8351, 0.4199, 0.8566, 0.3831, 0.8351, 0.3924, 0.8165, 0.4317, 0.8331, 0.4199, 0.8566, 0.4317, 0.8331, 0.4718, 0.8499, 0.4574, 0.8785, 0.4403, 0.8082, 0.4823, 0.8196, 0.4718, 0.8499, 0.4317, 0.8331, 0.4403, 0.8082, 0.4317, 0.8331, 0.3924, 0.8165, 0.3991, 0.7969, 0.4403, 0.8082, 0.3991, 0.7969, 0.4033, 0.7765, 0.4456, 0.7823, 0.4403, 0.8082, 0.4456, 0.7823, 0.4888, 0.7882, 0.4823, 0.8196, 0.2956, 0.7689, 0.324, 0.7765, 0.3191, 0.7858, 0.2874, 0.7728, 0.2956, 0.7689, 0.2874, 0.7728, 0.2458, 0.7557, 0.2905, 0.7614, 0.2956, 0.7689, 0.2905, 0.7614, 0.3244, 0.7659, 0.324, 0.7765, 0.3594, 0.7861, 0.3991, 0.7969, 0.3924, 0.8165, 0.3544, 0.8006, 0.3594, 0.7861, 0.3544, 0.8006, 0.3191, 0.7858, 0.324, 0.7765, 0.3594, 0.7861, 0.324, 0.7765, 0.3244, 0.7659, 0.3624, 0.771, 0.3594, 0.7861, 0.3624, 0.771, 0.4033, 0.7765, 0.3991, 0.7969, 0.3635, 0.7556, 0.4047, 0.7558, 0.4033, 0.7765, 0.3624, 0.771, 0.3635, 0.7556, 0.3624, 0.771, 0.3244, 0.7659, 0.3267, 0.7555, 0.3635, 0.7556, 0.3267, 0.7555, 0.3244, 0.7452, 0.3625, 0.7403, 0.3635, 0.7556, 0.3625, 0.7403, 0.4034, 0.735, 0.4047, 0.7558, 0.4475, 0.7559, 0.4912, 0.7561, 0.4888, 0.7882, 0.4456, 0.7823, 0.4475, 0.7559, 0.4456, 0.7823, 0.4033, 0.7765, 0.4047, 0.7558, 0.4475, 0.7559, 0.4047, 0.7558, 0.4034, 0.735, 0.4459, 0.7296, 0.4475, 0.7559, 0.4459, 0.7296, 0.4892, 0.724, 0.4912, 0.7561, 0.2973, 0.7556, 0.3267, 0.7555, 0.3244, 0.7659, 0.2905, 0.7614, 0.2973, 0.7556, 0.2905, 0.7614, 0.2458, 0.7557, 0.2905, 0.7497, 0.2973, 0.7556, 0.2905, 0.7497, 0.3244, 0.7452, 0.3267, 0.7555, 0.2956, 0.7422, 0.324, 0.7346, 0.3244, 0.7452, 0.2905, 0.7497, 0.2956, 0.7422, 0.2905, 0.7497, 0.2458, 0.7557, 0.2874, 0.7384, 0.2956, 0.7422, 0.2874, 0.7384, 0.3191, 0.7252, 0.324, 0.7346, 0.3595, 0.7252, 0.3993, 0.7146, 0.4034, 0.735, 0.3625, 0.7403, 0.3595, 0.7252, 0.3625, 0.7403, 0.3244, 0.7452, 0.324, 0.7346, 0.3595, 0.7252, 0.324, 0.7346, 0.3191, 0.7252, 0.3546, 0.7106, 0.3595, 0.7252, 0.3546, 0.7106, 0.3927, 0.6949, 0.3993, 0.7146, 0.4407, 0.7036, 0.4829, 0.6924, 0.4892, 0.724, 0.4459, 0.7296, 0.4407, 0.7036, 0.4459, 0.7296, 0.4034, 0.735, 0.3993, 0.7146, 0.4407, 0.7036, 0.3993, 0.7146, 0.3927, 0.6949, 0.4322, 0.6786, 0.4407, 0.7036, 0.4322, 0.6786, 0.4725, 0.6619, 0.4829, 0.6924, 0.4205, 0.655, 0.4581, 0.6332, 0.4725, 0.6619, 0.4322, 0.6786, 0.4205, 0.655, 0.4322, 0.6786, 0.3927, 0.6949, 0.3834, 0.6763, 0.4205, 0.655, 0.3834, 0.6763, 0.3719, 0.6591, 0.4058, 0.6331, 0.4205, 0.655, 0.4058, 0.6331, 0.4402, 0.6066, 0.4581, 0.6332, 0.2904, 0.7298, 0.3159, 0.7151, 0.3191, 0.7252, 0.2874, 0.7384, 0.2904, 0.7298, 0.2874, 0.7384, 0.2458, 0.7557, 0.2815, 0.7282, 0.2904, 0.7298, 0.2815, 0.7282, 0.3087, 0.7073, 0.3159, 0.7151, 0.3477, 0.6968, 0.3834, 0.6763, 0.3927, 0.6949, 0.3546, 0.7106, 0.3477, 0.6968, 0.3546, 0.7106, 0.3191, 0.7252, 0.3159, 0.7151, 0.3477, 0.6968, 0.3159, 0.7151, 0.3087, 0.7073, 0.3392, 0.684, 0.3477, 0.6968, 0.3392, 0.684, 0.3719, 0.6591, 0.3834, 0.6763, 0.329, 0.6725, 0.3581, 0.6435, 0.3719, 0.6591, 0.3392, 0.684, 0.329, 0.6725, 0.3392, 0.684, 0.3087, 0.7073, 0.303, 0.6984, 0.329, 0.6725, 0.303, 0.6984, 0.2941, 0.6927, 0.3174, 0.6624, 0.329, 0.6725, 0.3174, 0.6624, 0.3425, 0.6298, 0.3581, 0.6435, 0.3883, 0.6133, 0.419, 0.5826, 0.4402, 0.6066, 0.4058, 0.6331, 0.3883, 0.6133, 0.4058, 0.6331, 0.3719, 0.6591, 0.3581, 0.6435, 0.3883, 0.6133, 0.3581, 0.6435, 0.3425, 0.6298, 0.3685, 0.596, 0.3883, 0.6133, 0.3685, 0.596, 0.3949, 0.5615, 0.419, 0.5826, 0.2822, 0.7192, 0.303, 0.6984, 0.3087, 0.7073, 0.2815, 0.7282, 0.2822, 0.7192, 0.2815, 0.7282, 0.2458, 0.7557, 0.2732, 0.7199, 0.2822, 0.7192, 0.2732, 0.7199, 0.2941, 0.6927, 0.303, 0.6984, 0.2715, 0.711, 0.2862, 0.6856, 0.2941, 0.6927, 0.2732, 0.7199, 0.2715, 0.711, 0.2732, 0.7199, 0.2458, 0.7557, 0.263, 0.7141, 0.2715, 0.711, 0.263, 0.7141, 0.2761, 0.6824, 0.2862, 0.6856, 0.3046, 0.6538, 0.3253, 0.6183, 0.3425, 0.6298, 0.3174, 0.6624, 0.3046, 0.6538, 0.3174, 0.6624, 0.2941, 0.6927, 0.2862, 0.6856, 0.3046, 0.6538, 0.2862, 0.6856, 0.2761, 0.6824, 0.2909, 0.647, 0.3046, 0.6538, 0.2909, 0.647, 0.3067, 0.6091, 0.3253, 0.6183, 0.3466, 0.5814, 0.3683, 0.5438, 0.3949, 0.5615, 0.3685, 0.596, 0.3466, 0.5814, 0.3685, 0.596, 0.3425, 0.6298, 0.3253, 0.6183, 0.3466, 0.5814, 0.3253, 0.6183, 0.3067, 0.6091, 0.323, 0.5698, 0.3466, 0.5814, 0.323, 0.5698, 0.3396, 0.5297, 0.3683, 0.5438, 0.2981, 0.5614, 0.3093, 0.5195, 0.3396, 0.5297, 0.323, 0.5698, 0.2981, 0.5614, 0.323, 0.5698, 0.3067, 0.6091, 0.287, 0.6025, 0.2981, 0.5614, 0.287, 0.6025, 0.2667, 0.5984, 0.2723, 0.5562, 0.2981, 0.5614, 0.2723, 0.5562, 0.278, 0.5133, 0.3093, 0.5195, 0.2591, 0.7059, 0.2667, 0.6775, 0.2761, 0.6824, 0.263, 0.7141, 0.2591, 0.7059, 0.263, 0.7141, 0.2458, 0.7557, 0.2517, 0.711, 0.2591, 0.7059, 0.2517, 0.711, 0.2561, 0.6771, 0.2667, 0.6775, 0.2763, 0.6421, 0.287, 0.6025, 0.3067, 0.6091, 0.2909, 0.647, 0.2763, 0.6421, 0.2909, 0.647, 0.2761, 0.6824, 0.2667, 0.6775, 0.2763, 0.6421, 0.2667, 0.6775, 0.2561, 0.6771, 0.2612, 0.6391, 0.2763, 0.6421, 0.2612, 0.6391, 0.2667, 0.5984, 0.287, 0.6025, 0.2459, 0.6381, 0.246, 0.5971, 0.2667, 0.5984, 0.2612, 0.6391, 0.2459, 0.6381, 0.2612, 0.6391, 0.2561, 0.6771, 0.2458, 0.6748, 0.2459, 0.6381, 0.2458, 0.6748, 0.2355, 0.6771, 0.2306, 0.6391, 0.2459, 0.6381, 0.2306, 0.6391, 0.2253, 0.5984, 0.246, 0.5971, 0.2461, 0.5545, 0.2462, 0.5112, 0.278, 0.5133, 0.2723, 0.5562, 0.2461, 0.5545, 0.2723, 0.5562, 0.2667, 0.5984, 0.246, 0.5971, 0.2461, 0.5545, 0.246, 0.5971, 0.2253, 0.5984, 0.2199, 0.5562, 0.2461, 0.5545, 0.2199, 0.5562, 0.2144, 0.5132, 0.2462, 0.5112, 0.2458, 0.7042, 0.2458, 0.6748, 0.2561, 0.6771, 0.2517, 0.711, 0.2458, 0.7042, 0.2517, 0.711, 0.2458, 0.7557, 0.2399, 0.711, 0.2458, 0.7042, 0.2399, 0.711, 0.2355, 0.6771, 0.2458, 0.6748, 0.2325, 0.7059, 0.2249, 0.6775, 0.2355, 0.6771, 0.2399, 0.711, 0.2325, 0.7059, 0.2399, 0.711, 0.2458, 0.7557, 0.2286, 0.7141, 0.2325, 0.7059, 0.2286, 0.7141, 0.2155, 0.6824, 0.2249, 0.6775, 0.2155, 0.6421, 0.205, 0.6024, 0.2253, 0.5984, 0.2306, 0.6391, 0.2155, 0.6421, 0.2306, 0.6391, 0.2355, 0.6771, 0.2249, 0.6775, 0.2155, 0.6421, 0.2249, 0.6775, 0.2155, 0.6824, 0.2009, 0.647, 0.2155, 0.6421, 0.2009, 0.647, 0.1854, 0.609, 0.205, 0.6024, 0.1941, 0.5612, 0.183, 0.5194, 0.2144, 0.5132, 0.2199, 0.5562, 0.1941, 0.5612, 0.2199, 0.5562, 0.2253, 0.5984, 0.205, 0.6024, 0.1941, 0.5612, 0.205, 0.6024, 0.1854, 0.609, 0.1692, 0.5696, 0.1941, 0.5612, 0.1692, 0.5696, 0.1528, 0.5295, 0.183, 0.5194, 0.1456, 0.5812, 0.1241, 0.5435, 0.1528, 0.5295, 0.1692, 0.5696, 0.1456, 0.5812, 0.1692, 0.5696, 0.1854, 0.609, 0.1667, 0.6181, 0.1456, 0.5812, 0.1667, 0.6181, 0.1495, 0.6296, 0.1237, 0.5957, 0.1456, 0.5812, 0.1237, 0.5957, 0.09745, 0.5611, 0.1241, 0.5435, 0.22, 0.7111, 0.2054, 0.6856, 0.2155, 0.6824, 0.2286, 0.7141, 0.22, 0.7111, 0.2286, 0.7141, 0.2458, 0.7557, 0.2184, 0.72, 0.22, 0.7111, 0.2184, 0.72, 0.1975, 0.6927, 0.2054, 0.6856, 0.1871, 0.6538, 0.1667, 0.6181, 0.1854, 0.609, 0.2009, 0.647, 0.1871, 0.6538, 0.2009, 0.647, 0.2155, 0.6824, 0.2054, 0.6856, 0.1871, 0.6538, 0.2054, 0.6856, 0.1975, 0.6927, 0.1743, 0.6623, 0.1871, 0.6538, 0.1743, 0.6623, 0.1495, 0.6296, 0.1667, 0.6181, 0.1627, 0.6724, 0.1338, 0.6432, 0.1495, 0.6296, 0.1743, 0.6623, 0.1627, 0.6724, 0.1743, 0.6623, 0.1975, 0.6927, 0.1886, 0.6984, 0.1627, 0.6724, 0.1886, 0.6984, 0.1829, 0.7074, 0.1526, 0.6839, 0.1627, 0.6724, 0.1526, 0.6839, 0.1201, 0.6587, 0.1338, 0.6432, 0.1038, 0.6129, 0.07331, 0.5821, 0.09745, 0.5611, 0.1237, 0.5957, 0.1038, 0.6129, 0.1237, 0.5957, 0.1495, 0.6296, 0.1338, 0.6432, 0.1038, 0.6129, 0.1338, 0.6432, 0.1201, 0.6587, 0.08636, 0.6326, 0.1038, 0.6129, 0.08636, 0.6326, 0.05206, 0.606, 0.07331, 0.5821, 0.2094, 0.7192, 0.1886, 0.6984, 0.1975, 0.6927, 0.2184, 0.72, 0.2094, 0.7192, 0.2184, 0.72, 0.2458, 0.7557, 0.2101, 0.7283, 0.2094, 0.7192, 0.2101, 0.7283, 0.1829, 0.7074, 0.1886, 0.6984, 0.2012, 0.7299, 0.1757, 0.7152, 0.1829, 0.7074, 0.2101, 0.7283, 0.2012, 0.7299, 0.2101, 0.7283, 0.2458, 0.7557, 0.2042, 0.7384, 0.2012, 0.7299, 0.2042, 0.7384, 0.1725, 0.7253, 0.1757, 0.7152, 0.144, 0.6967, 0.1085, 0.676, 0.1201, 0.6587, 0.1526, 0.6839, 0.144, 0.6967, 0.1526, 0.6839, 0.1829, 0.7074, 0.1757, 0.7152, 0.144, 0.6967, 0.1757, 0.7152, 0.1725, 0.7253, 0.1371, 0.7105, 0.144, 0.6967, 0.1371, 0.7105, 0.09919, 0.6945, 0.1085, 0.676, 0.07161, 0.6544, 0.03409, 0.6325, 0.05206, 0.606, 0.08636, 0.6326, 0.07161, 0.6544, 0.08636, 0.6326, 0.1201, 0.6587, 0.1085, 0.676, 0.07161, 0.6544, 0.1085, 0.676, 0.09919, 0.6945, 0.0598, 0.678, 0.07161, 0.6544, 0.0598, 0.678, 0.0197, 0.6611, 0.03409, 0.6325, 0.05118, 0.7029, 0.009162, 0.6914, 0.0197, 0.6611, 0.0598, 0.678, 0.05118, 0.7029, 0.0598, 0.678, 0.09919, 0.6945, 0.09243, 0.7142, 0.05118, 0.7029, 0.09243, 0.7142, 0.08829, 0.7346, 0.04586, 0.7288, 0.05118, 0.7029, 0.04586, 0.7288, 0.002649, 0.7229, 0.009162, 0.6914, 0.196, 0.7423, 0.1676, 0.7347, 0.1725, 0.7253, 0.2042, 0.7384, 0.196, 0.7423, 0.2042, 0.7384, 0.2458, 0.7557, 0.2012, 0.7498, 0.196, 0.7423, 0.2012, 0.7498, 0.1672, 0.7452, 0.1676, 0.7347, 0.1322, 0.725, 0.09243, 0.7142, 0.09919, 0.6945, 0.1371, 0.7105, 0.1322, 0.725, 0.1371, 0.7105, 0.1725, 0.7253, 0.1676, 0.7347, 0.1322, 0.725, 0.1676, 0.7347, 0.1672, 0.7452, 0.1291, 0.7401, 0.1322, 0.725, 0.1291, 0.7401, 0.08829, 0.7346, 0.09243, 0.7142, 0.1943, 0.7556, 0.1649, 0.7556, 0.1672, 0.7452, 0.2012, 0.7498, 0.1943, 0.7556, 0.2012, 0.7498, 0.2458, 0.7557, 0.2012, 0.7615, 0.1943, 0.7556, 0.2012, 0.7615, 0.1672, 0.7659, 0.1649, 0.7556, 0.1281, 0.7555, 0.08686, 0.7553, 0.08829, 0.7346, 0.1291, 0.7401, 0.1281, 0.7555, 0.1291, 0.7401, 0.1672, 0.7452, 0.1649, 0.7556, 0.1281, 0.7555, 0.1649, 0.7556, 0.1672, 0.7659, 0.1291, 0.7708, 0.1281, 0.7555, 0.1291, 0.7708, 0.08816, 0.7761, 0.08686, 0.7553, 0.044, 0.7552, 0.0003272, 0.7551, 0.002649, 0.7229, 0.04586, 0.7288, 0.044, 0.7552, 0.04586, 0.7288, 0.08829, 0.7346, 0.08686, 0.7553, 0.044, 0.7552, 0.08686, 0.7553, 0.08816, 0.7761, 0.04563, 0.7816, 0.044, 0.7552, 0.04563, 0.7816, 0.002289, 0.7872, 0.0003272, 0.7551, 0.1961, 0.7689, 0.1676, 0.7765, 0.1672, 0.7659, 0.2012, 0.7615, 0.1961, 0.7689, 0.2012, 0.7615, 0.2458, 0.7557, 0.2042, 0.7728, 0.1961, 0.7689, 0.2042, 0.7728, 0.1725, 0.7859, 0.1676, 0.7765, 0.1321, 0.7859, 0.09223, 0.7965, 0.08816, 0.7761, 0.1291, 0.7708, 0.1321, 0.7859, 0.1291, 0.7708, 0.1672, 0.7659, 0.1676, 0.7765, 0.1321, 0.7859, 0.1676, 0.7765, 0.1725, 0.7859, 0.137, 0.8005, 0.1321, 0.7859, 0.137, 0.8005, 0.09893, 0.8162, 0.09223, 0.7965, 0.05082, 0.8075, 0.008627, 0.8188, 0.002289, 0.7872, 0.04563, 0.7816, 0.05082, 0.8075, 0.04563, 0.7816, 0.08816, 0.7761, 0.09223, 0.7965, 0.05082, 0.8075, 0.09223, 0.7965, 0.09893, 0.8162, 0.05938, 0.8326, 0.05082, 0.8075, 0.05938, 0.8326, 0.0191, 0.8493, 0.008627, 0.8188, 0.1439, 0.8143, 0.1082, 0.8348, 0.09893, 0.8162, 0.137, 0.8005, 0.1439, 0.8143, 0.137, 0.8005, 0.1725, 0.7859, 0.1757, 0.796, 0.1439, 0.8143, 0.1757, 0.796, 0.1829, 0.8038, 0.1524, 0.8271, 0.1439, 0.8143, 0.1524, 0.8271, 0.1198, 0.8521, 0.1082, 0.8348, 0.07114, 0.8562, 0.03345, 0.8781, 0.0191, 0.8493, 0.05938, 0.8326, 0.07114, 0.8562, 0.05938, 0.8326, 0.09893, 0.8162, 0.1082, 0.8348, 0.07114, 0.8562, 0.1082, 0.8348, 0.1198, 0.8521, 0.08588, 0.8781, 0.07114, 0.8562, 0.08588, 0.8781, 0.0514, 0.9047, 0.03345, 0.8781, 0.2012, 0.7813, 0.1757, 0.796, 0.1725, 0.7859, 0.2042, 0.7728, 0.2012, 0.7813, 0.2042, 0.7728, 0.2458, 0.7557, 0.2101, 0.783, 0.2012, 0.7813, 0.2101, 0.783, 0.1829, 0.8038, 0.1757, 0.796, 0.2094, 0.792, 0.1886, 0.8127, 0.1829, 0.8038, 0.2101, 0.783, 0.2094, 0.792, 0.2101, 0.783, 0.2458, 0.7557, 0.2184, 0.7913, 0.2094, 0.792, 0.2184, 0.7913, 0.1976, 0.8184, 0.1886, 0.8127, 0.1626, 0.8386, 0.1335, 0.8677, 0.1198, 0.8521, 0.1524, 0.8271, 0.1626, 0.8386, 0.1524, 0.8271, 0.1829, 0.8038, 0.1886, 0.8127, 0.1626, 0.8386, 0.1886, 0.8127, 0.1976, 0.8184, 0.1742, 0.8488, 0.1626, 0.8386, 0.1742, 0.8488, 0.1491, 0.8813, 0.1335, 0.8677, 0.1033, 0.8979, 0.07265, 0.9287, 0.0514, 0.9047, 0.08588, 0.8781, 0.1033, 0.8979, 0.08588, 0.8781, 0.1198, 0.8521, 0.1335, 0.8677, 0.1033, 0.8979, 0.1335, 0.8677, 0.1491, 0.8813, 0.1232, 0.9152, 0.1033, 0.8979, 0.1232, 0.9152, 0.0968, 0.9497, 0.07265, 0.9287, 0.1451, 0.9298, 0.1235, 0.9674, 0.0968, 0.9497, 0.1232, 0.9152, 0.1451, 0.9298, 0.1232, 0.9152, 0.1491, 0.8813, 0.1664, 0.8928, 0.1451, 0.9298, 0.1664, 0.8928, 0.185, 0.902, 0.1687, 0.9413, 0.1451, 0.9298, 0.1687, 0.9413, 0.1522, 0.9814, 0.1235, 0.9674, 0.2201, 0.8001, 0.2054, 0.8256, 0.1976, 0.8184, 0.2184, 0.7913, 0.2201, 0.8001, 0.2184, 0.7913, 0.2458, 0.7557, 0.2286, 0.7971, 0.2201, 0.8001, 0.2286, 0.7971, 0.2155, 0.8287, 0.2054, 0.8256, 0.187, 0.8573, 0.1664, 0.8928, 0.1491, 0.8813, 0.1742, 0.8488, 0.187, 0.8573, 0.1742, 0.8488, 0.1976, 0.8184, 0.2054, 0.8256, 0.187, 0.8573, 0.2054, 0.8256, 0.2155, 0.8287, 0.2008, 0.864, 0.187, 0.8573, 0.2008, 0.864, 0.185, 0.902, 0.1664, 0.8928, 0.2154, 0.869, 0.2047, 0.9086, 0.185, 0.902, 0.2008, 0.864, 0.2154, 0.869, 0.2008, 0.864, 0.2155, 0.8287, 0.2249, 0.8336, 0.2154, 0.869, 0.2249, 0.8336, 0.2355, 0.834, 0.2304, 0.8719, 0.2154, 0.869, 0.2304, 0.8719, 0.225, 0.9126, 0.2047, 0.9086, 0.1937, 0.9497, 0.1825, 0.9916, 0.1522, 0.9814, 0.1687, 0.9413, 0.1937, 0.9497, 0.1687, 0.9413, 0.185, 0.902, 0.2047, 0.9086, 0.1937, 0.9497, 0.2047, 0.9086, 0.225, 0.9126, 0.2194, 0.9548, 0.1937, 0.9497, 0.2194, 0.9548, 0.2138, 0.9978, 0.1825, 0.9916, 0.2325, 0.8053, 0.2249, 0.8336, 0.2155, 0.8287, 0.2286, 0.7971, 0.2325, 0.8053, 0.2286, 0.7971, 0.2458, 0.7557, 0.24, 0.8001, 0.2325, 0.8053, 0.24, 0.8001, 0.2355, 0.834, 0.2249, 0.8336, 0.2458, 0.807, 0.2458, 0.8363, 0.2355, 0.834, 0.24, 0.8001, 0.2458, 0.807, 0.24, 0.8001, 0.2458, 0.7557, 0.2517, 0.8001, 0.2458, 0.807, 0.2517, 0.8001, 0.2561, 0.834, 0.2458, 0.8363, 0.2458, 0.8729, 0.2457, 0.9139, 0.225, 0.9126, 0.2304, 0.8719, 0.2458, 0.8729, 0.2304, 0.8719, 0.2355, 0.834, 0.2458, 0.8363, 0.2458, 0.8729, 0.2458, 0.8363, 0.2561, 0.834, 0.2611, 0.8719, 0.2458, 0.8729, 0.2611, 0.8719, 0.2664, 0.9126, 0.2457, 0.9139, 0.2457, 0.9565, 0.2457, 0.9999, 0.2138, 0.9978, 0.2194, 0.9548, 0.2457, 0.9565, 0.2194, 0.9548, 0.225, 0.9126, 0.2457, 0.9139, 0.2457, 0.9565, 0.2457, 0.9139, 0.2664, 0.9126, 0.2719, 0.9548, 0.2457, 0.9565, 0.2719, 0.9548, 0.2775, 0.9978, 0.2457, 0.9999, 0.1248, 1.0, 0.1248, 0.0, 0.1361, 0.0, 0.1361, 1.0])
me_cylinder.materials.append(mat_light)
me_cylinder.materials.append(mat_post)
me_cylinder.materials.append(mat_cement)
me_cylinder.use_remesh_preserve_volume = False
me_cylinder.use_remesh_preserve_attributes = False
me_cylinder.use_mirror_vertex_groups = False
me_cylinder.update()

# ---- objects
ob_cylinder = bpy.data.objects.new('Cylinder', me_cylinder)
ob_lamp = bpy.data.objects.new('Lamp', light_lamp)
ob_camera = bpy.data.objects.new('Camera', cam_camera)

# ---- transforms, parenting, visibility, modifiers, constraints
ob_cylinder.location = (0.0, 0.0, 6.5)
ob_cylinder.lineart.crease_threshold = 0.0
_m = ob_cylinder.modifiers.new('Auto Smooth', 'NODES')
_m.node_group = ng_auto_smooth
_gi = [s.identifier for s in ng_auto_smooth.interface.items_tree if s.item_type == 'SOCKET' and s.in_out == 'INPUT']
_m[_gi[1]] = 0.5236  # Angle
ob_lamp.location = (4.076, 1.005, 5.904)
ob_lamp.rotation_euler = (0.6503, 0.05522, 1.866)
ob_lamp.lock_rotations_4d = False
ob_lamp.empty_display_type = 'ARROWS'
ob_lamp.color = (0.0, 0.0, 0.0, 0.0)
ob_lamp.lineart.crease_threshold = 0.0
ob_camera.location = (7.481, -6.508, 5.344)
ob_camera.rotation_euler = (1.109, 0.0, 0.8149)
ob_camera.lock_rotations_4d = False
ob_camera.empty_display_type = 'ARROWS'
ob_camera.color = (0.0, 0.0, 0.0, 0.0)
ob_camera.display_type = 'WIRE'
ob_camera.lineart.crease_threshold = 0.0

# ---- collection membership
col_collection_1.objects.link(ob_cylinder)
col_collection_1.objects.link(ob_lamp)
col_collection_1.objects.link(ob_camera)

# ---- scene / render settings (as saved in the file)
scene.camera = ob_camera
scene.frame_start = 1; scene.frame_end = 250; scene.frame_set(1)
scene.render.engine = 'BLENDER_EEVEE_NEXT'
scene.render.resolution_percentage = 50
scene.render.dither_intensity = 0.0
scene.cycles.use_denoising = False
scene.cycles.samples = 128
scene.cycles.sampling_pattern = 'TABULATED_SOBOL'
scene.cycles.light_sampling_threshold = 0.0
scene.cycles.use_adaptive_sampling = False
scene.cycles.use_light_tree = False
scene.cycles.blur_glossy = 0.0
scene.cycles.sample_clamp_indirect = 0.0
scene.view_settings.view_transform = 'Standard'
bpy.context.view_layer.update()
